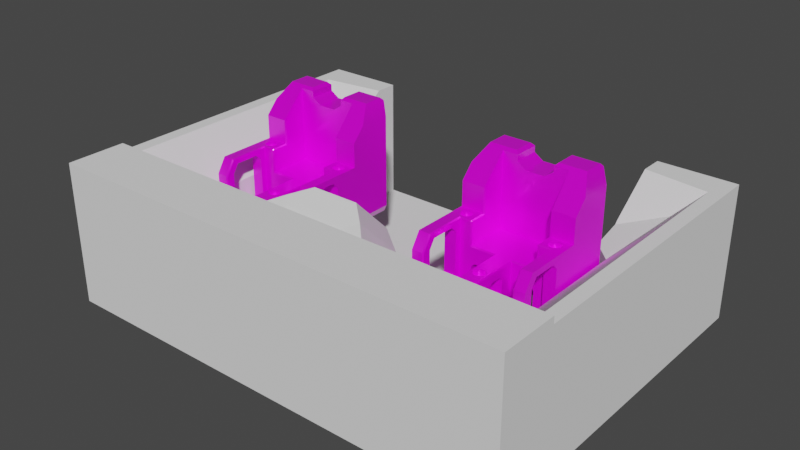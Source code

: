 # Source: Kabine.blend  (saved by Blender 3.5.10; exported with 4.5.12 LTS)
import bpy
from mathutils import Matrix  # noqa: F401  (used for matrix-valued properties, if any)

bpy.ops.wm.read_factory_settings(use_empty=True)
scene = bpy.context.scene
scene.name = 'Scene'

# ---- collections
col_collection = bpy.data.collections.new('Collection'); scene.collection.children.link(col_collection)

# ---- images (referenced by path relative to the original .blend; pixels are not part of the script)
import os
ASSET_DIR = os.environ.get("B2B_ASSET_DIR", "")  # directory of the original .blend (textures are referenced by path, not embedded)
HERE = os.path.dirname(os.path.abspath(__file__))  # packed textures are extracted next to this script under _unpacked/

def load_image(name, relpath, width, height, colorspace="sRGB"):
    """Load a texture the original file referenced (path relative to the .blend, or extracted next to this script)."""
    p = next((c for c in (os.path.join(HERE, relpath), os.path.join(ASSET_DIR, relpath)) if relpath and os.path.exists(c)), "")
    if p:
        img = bpy.data.images.load(p, check_existing=True)
        img.name = name
    else:  # same state as the original file: an image datablock whose file is absent (Cycles renders it pink)
        img = bpy.data.images.new(name, width, height)
        img.source = "FILE"
        img.filepath = "//" + (relpath or name)
    img.colorspace_settings.name = colorspace
    return img
img_rubber_tyre_basecolor_png = load_image('Rubber_Tyre_basecolor.png', 'Rubber_Tyre_basecolor.png', 1024, 1024, 'sRGB')
img_rubber_tyre_metallic_png = load_image('Rubber_Tyre_metallic.png', 'Rubber_Tyre_metallic.png', 1024, 1024, 'Non-Color')
img_rubber_tyre_roughness_png = load_image('Rubber_Tyre_roughness.png', 'Rubber_Tyre_roughness.png', 1024, 1024, 'Non-Color')
img_rubber_tyre_normal_png = load_image('Rubber_Tyre_normal.png', 'Rubber_Tyre_normal.png', 1024, 1024, 'Linear CIE-XYZ D65')

# ---- materials (node trees are filled in below, after node groups)
mat_rubber_tyre = bpy.data.materials.new('Rubber Tyre')
mat_rubber_tyre.use_transparent_shadow = False

# ---- node groups
ng_auto_smooth = bpy.data.node_groups.new('Auto Smooth', 'GeometryNodeTree')
_s = ng_auto_smooth.interface.new_socket(name='Geometry', in_out='OUTPUT', socket_type='NodeSocketGeometry')
_s = ng_auto_smooth.interface.new_socket(name='Geometry', in_out='INPUT', socket_type='NodeSocketGeometry')
_s = ng_auto_smooth.interface.new_socket(name='Angle', in_out='INPUT', socket_type='NodeSocketFloat')
_s.subtype = 'ANGLE'
_s.min_value = 0.0
_s.max_value = 3.142
ng_auto_smooth.is_modifier = True
_N = ng_auto_smooth.nodes; _L = ng_auto_smooth.links
n0 = _N.new('NodeGroupOutput'); n0.name = 'Group Output'; n0.location = (480, -100)
n1 = _N.new('NodeGroupInput'); n1.name = 'Group Input'; n1.location = (-420, -300)
n2 = _N.new('NodeGroupInput'); n2.name = 'Group Input.001'; n2.location = (-60, -100)
n3 = _N.new('GeometryNodeSetShadeSmooth'); n3.name = 'Set Shade Smooth'; n3.location = (120, -100)
n3.domain = 'EDGE'
n4 = _N.new('GeometryNodeSetShadeSmooth'); n4.name = 'Set Shade Smooth.001'; n4.location = (300, -100)
n5 = _N.new('GeometryNodeInputMeshEdgeAngle'); n5.name = 'Edge Angle'; n5.location = (-420, -220)
n6 = _N.new('GeometryNodeInputEdgeSmooth'); n6.name = 'Is Edge Smooth'; n6.location = (-60, -160)
n7 = _N.new('GeometryNodeInputShadeSmooth'); n7.name = 'Is Face Smooth'; n7.location = (-240, -340)
n8 = _N.new('FunctionNodeBooleanMath'); n8.name = 'Boolean Math'; n8.location = (-60, -220)
n9 = _N.new('FunctionNodeCompare'); n9.name = 'Compare'; n9.location = (-240, -180)
n9.operation = 'LESS_EQUAL'
_L.new(n5.outputs[0], n9.inputs[0])
_L.new(n4.outputs[0], n0.inputs[0])
_L.new(n1.outputs[1], n9.inputs[1])
_L.new(n9.outputs[0], n8.inputs[0])
_L.new(n7.outputs[0], n8.inputs[1])
_L.new(n2.outputs[0], n3.inputs[0])
_L.new(n6.outputs[0], n3.inputs[1])
_L.new(n3.outputs[0], n4.inputs[0])
_L.new(n8.outputs[0], n3.inputs[2])
n0.is_active_output = True

# ---- material node trees
mat_rubber_tyre.use_nodes = True; mat_rubber_tyre.node_tree.nodes.clear()
_N = mat_rubber_tyre.node_tree.nodes; _L = mat_rubber_tyre.node_tree.links
n0 = _N.new('ShaderNodeBsdfPrincipled'); n0.name = 'Principled BSDF'; n0.location = (130, 300)
n0.width = 140
n0.hide = True
n0.distribution = 'GGX'
n0.subsurface_method = 'RANDOM_WALK_SKIN'
n0.inputs[3].default_value = 1.45
n0.inputs[27].default_value = (0.0, 0.0, 0.0, 1.0)
n0.inputs[28].default_value = 1.0
n1 = _N.new('ShaderNodeOutputMaterial'); n1.name = 'Material Output'; n1.location = (300, 300)
n1.hide = True
n2 = _N.new('ShaderNodeTexCoord'); n2.name = 'Texture Coordinate'; n2.location = (-1190, 300)
n2.label = 'pro3'
n2.hide = True
n3 = _N.new('ShaderNodeMapping'); n3.name = 'Mapping'; n3.location = (-1018, 300)
n3.label = 'Mapping'
n3.hide = True
n3.vector_type = 'TEXTURE'
n3.inputs[3].default_value = (0.4458, 0.4458, 0.4458)
n4 = _N.new('ShaderNodeTexImage'); n4.name = 'Base Color'; n4.location = (-846, 300)
n4.label = 'Base Color'
n4.hide = True
n4.image = img_rubber_tyre_basecolor_png
n4.projection = 'BOX'
n4.projection_blend = 0.1
n5 = _N.new('NodeReroute'); n5.name = 'Base Color Out'; n5.location = (104, 290)
n5.hide = True
n6 = _N.new('NodeReroute'); n6.name = 'Base Color Reroute In'; n6.location = (-862, 290)
n6.hide = True
n6.socket_idname = 'NodeSocketVector'
n7 = _N.new('ShaderNodeTexImage'); n7.name = 'Metallic'; n7.location = (-846, 268)
n7.label = 'Metallic'
n7.hide = True
n7.image = img_rubber_tyre_metallic_png
n7.projection = 'BOX'
n7.projection_blend = 0.1
n8 = _N.new('NodeReroute'); n8.name = 'Metallic Out'; n8.location = (104, 258)
n8.hide = True
n9 = _N.new('NodeReroute'); n9.name = 'Metallic Reroute In'; n9.location = (-862, 258)
n9.hide = True
n9.socket_idname = 'NodeSocketVector'
n10 = _N.new('ShaderNodeTexImage'); n10.name = 'Roughness'; n10.location = (-846, 236)
n10.label = 'Roughness'
n10.hide = True
n10.image = img_rubber_tyre_roughness_png
n10.projection = 'BOX'
n10.projection_blend = 0.1
n11 = _N.new('NodeReroute'); n11.name = 'Roughness Out'; n11.location = (104, 226)
n11.hide = True
n12 = _N.new('NodeReroute'); n12.name = 'Roughness Reroute In'; n12.location = (-862, 226)
n12.hide = True
n12.socket_idname = 'NodeSocketVector'
n13 = _N.new('ShaderNodeTexImage'); n13.name = 'Normal'; n13.location = (-846, 204)
n13.label = 'Normal'
n13.hide = True
n13.image = img_rubber_tyre_normal_png
n13.projection = 'BOX'
n13.projection_blend = 0.1
n14 = _N.new('NodeReroute'); n14.name = 'Normal Out'; n14.location = (104, 194)
n14.hide = True
n14.socket_idname = 'NodeSocketVector'
n15 = _N.new('NodeReroute'); n15.name = 'Normal Reroute In'; n15.location = (-862, 194)
n15.hide = True
n15.socket_idname = 'NodeSocketVector'
n16 = _N.new('ShaderNodeMixRGB'); n16.name = 'Base Color Mix'; n16.location = (-574, 300)
n16.label = 'Mix'
n16.hide = True
n16.inputs[0].default_value = 0.0
n16.inputs[2].default_value = (1.0, 1.0, 1.0, 1.0)
n17 = _N.new('ShaderNodeMixRGB'); n17.name = 'Metallic Value'; n17.location = (-574, 268)
n17.label = 'Value'
n17.hide = True
n17.blend_type = 'VALUE'
n17.inputs[0].default_value = 0.0
n17.inputs[2].default_value = (0.0, 0.0, 0.0, 1.0)
n18 = _N.new('ShaderNodeMixRGB'); n18.name = 'Roughness Value'; n18.location = (-574, 236)
n18.label = 'Value'
n18.hide = True
n18.blend_type = 'VALUE'
n18.inputs[0].default_value = 0.0
n18.inputs[2].default_value = (0.0, 0.0, 0.0, 1.0)
n19 = _N.new('ShaderNodeInvert'); n19.name = 'Roughness Invert'; n19.location = (-60, 236)
n19.label = 'Invert'
n19.hide = True
n20 = _N.new('ShaderNodeSeparateXYZ'); n20.name = 'Normal Separate XYZ'; n20.location = (-574, 204)
n20.label = 'Separate XYZ'
n20.hide = True
n21 = _N.new('ShaderNodeInvert'); n21.name = 'Normal Invert X'; n21.location = (-402, 236)
n21.label = 'Invert X'
n21.hide = True
n21.inputs[0].default_value = 0.5
n22 = _N.new('ShaderNodeInvert'); n22.name = 'Normal Invert Y'; n22.location = (-402, 204)
n22.label = 'Invert Y'
n22.hide = True
n22.inputs[0].default_value = 0.5
n23 = _N.new('ShaderNodeInvert'); n23.name = 'Normal Invert Z'; n23.location = (-402, 172)
n23.label = 'Invert Z'
n23.hide = True
n23.inputs[0].default_value = 0.0
n24 = _N.new('ShaderNodeCombineXYZ'); n24.name = 'Normal Join XYZ'; n24.location = (-230, 204)
n24.label = 'Join XYZ'
n24.hide = True
n25 = _N.new('ShaderNodeBump'); n25.name = 'Normal Bump'; n25.location = (-58, 204)
n25.label = 'Bump'
n25.hide = True
n25.inputs[0].default_value = 50.0
n25.inputs[2].default_value = 1.0
_L.new(n0.outputs[0], n1.inputs[0])
_L.new(n2.outputs[3], n3.inputs[0])
_L.new(n5.outputs[0], n0.inputs[0])
_L.new(n3.outputs[0], n6.inputs[0])
_L.new(n6.outputs[0], n4.inputs[0])
_L.new(n8.outputs[0], n0.inputs[1])
_L.new(n6.outputs[0], n9.inputs[0])
_L.new(n9.outputs[0], n7.inputs[0])
_L.new(n11.outputs[0], n0.inputs[2])
_L.new(n9.outputs[0], n12.inputs[0])
_L.new(n12.outputs[0], n10.inputs[0])
_L.new(n14.outputs[0], n0.inputs[5])
_L.new(n12.outputs[0], n15.inputs[0])
_L.new(n15.outputs[0], n13.inputs[0])
_L.new(n16.outputs[0], n5.inputs[0])
_L.new(n17.outputs[0], n8.inputs[0])
_L.new(n18.outputs[0], n11.inputs[0])
_L.new(n18.outputs[0], n19.inputs[1])
_L.new(n19.outputs[0], n0.inputs[13])
_L.new(n20.outputs[0], n21.inputs[1])
_L.new(n20.outputs[1], n22.inputs[1])
_L.new(n20.outputs[2], n23.inputs[1])
_L.new(n21.outputs[0], n24.inputs[0])
_L.new(n22.outputs[0], n24.inputs[1])
_L.new(n23.outputs[0], n24.inputs[2])
_L.new(n24.outputs[0], n25.inputs[3])
_L.new(n25.outputs[0], n14.inputs[0])
_L.new(n4.outputs[0], n16.inputs[1])
_L.new(n7.outputs[0], n17.inputs[1])
_L.new(n10.outputs[0], n18.inputs[1])
_L.new(n13.outputs[0], n20.inputs[0])
n1.is_active_output = True

# ---- world
world_world = bpy.data.worlds.new('World'); scene.world = world_world
world_world.use_nodes = True; world_world.node_tree.nodes.clear()
_N = world_world.node_tree.nodes; _L = world_world.node_tree.links
n0 = _N.new('ShaderNodeOutputWorld'); n0.name = 'World Output'; n0.location = (300, 300)
n1 = _N.new('ShaderNodeBackground'); n1.name = 'Background'; n1.location = (10, 300)
n1.inputs[0].default_value = (0.05088, 0.05088, 0.05088, 1.0)
_L.new(n1.outputs[0], n0.inputs[0])
n0.is_active_output = True
world_world.color = (0.05088, 0.05088, 0.05088)
world_world.use_sun_shadow = False
world_world.sun_shadow_jitter_overblur = 0.0

# ---- meshes
me_cube = bpy.data.meshes.new('Cube')
me_cube.from_pydata([(-1.0, -1.0, -1.0), (-1.0, -1.0, 1.0), (-1.0, 1.0, -1.0), (-1.0, 1.0, 1.0), (1.0, -1.0, -1.0), (1.0, -1.0, 1.0), (1.0, 1.0, -1.0), (1.0, 1.0, 1.0)], [], [(0, 1, 3, 2), (2, 3, 7, 6), (6, 7, 5, 4), (4, 5, 1, 0), (2, 6, 4, 0), (7, 3, 1, 5)])
_uv = me_cube.uv_layers.new(name='UVMap')
_uv.uv.foreach_set('vector', [0.375, 0.0, 0.625, 0.0, 0.625, 0.25, 0.375, 0.25, 0.375, 0.25, 0.625, 0.25, 0.625, 0.5, 0.375, 0.5, 0.375, 0.5, 0.625, 0.5, 0.625, 0.75, 0.375, 0.75, 0.375, 0.75, 0.625, 0.75, 0.625, 1.0, 0.375, 1.0, 0.125, 0.5, 0.375, 0.5, 0.375, 0.75, 0.125, 0.75, 0.625, 0.5, 0.875, 0.5, 0.875, 0.75, 0.625, 0.75])
me_cube.update()
me_cube_008 = bpy.data.meshes.new('Cube.008')
me_cube_008.from_pydata([(-0.1, -0.7, -0.395), (-0.09808, -0.7195, -0.395), (-0.09239, -0.7383, -0.395), (-0.08315, -0.7556, -0.395), (-0.07071, -0.7707, -0.395), (-0.05556, -0.7831, -0.395), (-0.03827, -0.7924, -0.395), (-0.01951, -0.7981, -0.395), (0.0, -0.8, -0.395), (0.0, -0.6, -0.395), (-0.01951, -0.6019, -0.395), (-0.03827, -0.6076, -0.395), (-0.05556, -0.6169, -0.395), (-0.07071, -0.6293, -0.395), (-0.08315, -0.6444, -0.395), (-0.09239, -0.6617, -0.395), (-0.09808, -0.6805, -0.395), (-0.75, 0.1, 0.005), (-0.7695, 0.09808, 0.005), (-0.7883, 0.09239, 0.005), (-0.8056, 0.08315, 0.005), (-0.8207, 0.07071, 0.005), (-0.8331, 0.05556, 0.005), (-0.8424, 0.03827, 0.005), (-0.8481, 0.01951, 0.005), (-0.85, 0.0, 0.005), (-0.8481, -0.01951, 0.005), (-0.8424, -0.03827, 0.005), (-0.8331, -0.05556, 0.005), (-0.8207, -0.07071, 0.005), (-0.8056, -0.08315, 0.005), (-0.7883, -0.09239, 0.005), (-0.7695, -0.09808, 0.005), (-0.75, -0.1, 0.005), (-0.7305, -0.09808, 0.005), (-0.7117, -0.09239, 0.005), (-0.6944, -0.08315, 0.005), (-0.6793, -0.07071, 0.005), (-0.6669, -0.05556, 0.005), (-0.6576, -0.03827, 0.005), (-0.6519, -0.01951, 0.005), (-0.65, 0.0, 0.005), (-0.6519, 0.01951, 0.005), (-0.6576, 0.03827, 0.005), (-0.6669, 0.05556, 0.005), (-0.6793, 0.07071, 0.005), (-0.6944, 0.08315, 0.005), (-0.7117, 0.09239, 0.005), (-0.7305, 0.09808, 0.005), (-0.55, 0.5636, -0.3), (-0.8045, 0.6071, 1.0), (-0.825, 1.0, -1.0), (-0.825, -0.8167, -1.0), (-0.3, 1.0, 0.85), (-0.3, 0.5636, 0.85), (-0.15, 1.0, 0.75), (-0.15, 0.5636, 0.75), (-0.3031, 0.5636, 0.9531), (-0.35, 0.6071, 1.0), (-0.3, 1.0, 0.95), (-0.35, 0.95, 1.0), (-0.8045, 0.95, 1.0), (-0.75, -0.15, -1.0), (-0.15, -0.15, -1.0), (-0.95, 0.3595, 0.7333), (-0.95, 0.15, 0.5077), (-0.95, 0.15, 0.1), (-0.95, -0.9278, -0.8333), (-0.95, -0.8455, 0.1), (-0.95, -1.0, -0.1429), (-0.95, -1.0, -0.725), (-0.6519, 0.01951, 0.1), (-0.6669, 0.05556, 0.1), (-0.65, 0.0, 0.1), (-0.75, 0.1, 0.1), (-0.7695, 0.09808, 0.1), (-0.8481, -0.01951, 0.1), (-0.6793, -0.07071, 0.1), (-0.7117, 0.09239, 0.1), (-0.8056, 0.08315, 0.1), (-0.8331, -0.05556, 0.1), (-0.6669, -0.05556, 0.1), (-0.6793, 0.07071, 0.1), (-0.6944, 0.08315, 0.1), (-0.8207, 0.07071, 0.1), (-0.7305, -0.09808, 0.1), (-0.75, -0.1, 0.1), (-0.7883, -0.09239, 0.1), (-0.6944, -0.08315, 0.1), (-0.8056, -0.08315, 0.1), (-0.85, 0.0, 0.1), (-0.8331, 0.05556, 0.1), (-0.6576, 0.03827, 0.1), (-0.6576, -0.03827, 0.1), (-0.7117, -0.09239, 0.1), (-0.7883, 0.09239, 0.1), (-0.6519, -0.01951, 0.1), (-0.7305, 0.09808, 0.1), (-0.8424, -0.03827, 0.1), (-0.8481, 0.01951, 0.1), (-0.8207, -0.07071, 0.1), (-0.7695, -0.09808, 0.1), (-0.8424, 0.03827, 0.1), (0.0, -0.6, -0.3), (-0.01951, -0.6019, -0.3), (-0.03827, -0.6076, -0.3), (-0.05556, -0.6169, -0.3), (-0.07071, -0.6293, -0.3), (-0.08315, -0.6444, -0.3), (-0.09239, -0.6617, -0.3), (-0.09808, -0.6805, -0.3), (0.0, -0.8, -0.3), (-0.01951, -0.7981, -0.3), (-0.03827, -0.7924, -0.3), (-0.05556, -0.7831, -0.3), (-0.08315, -0.7556, -0.3), (-0.07071, -0.7707, -0.3), (-0.09239, -0.7383, -0.3), (-0.09808, -0.7195, -0.3), (-0.1, -0.7, -0.3), (-0.95, -0.35, 6.068e-05), (-0.75, -0.35, 6.068e-05), (-0.95, -0.25, -0.09994), (-0.75, -0.25, -0.09994), (-0.95, -0.75, 6.059e-05), (-0.75, -0.75, 6.059e-05), (-0.95, -0.85, -0.1499), (-0.75, -0.85, -0.1499), (-0.95, -0.25, -0.7999), (-0.75, -0.25, -0.7999), (-0.95, -0.85, -0.6999), (-0.75, -0.85, -0.6999), (-0.9, -0.7, -0.8999), (-0.75, -0.7, -0.8999), (-0.95, -0.2834, -0.8333), (-0.75, -0.35, -0.8999), (-0.9, -0.35, -0.8999), (-0.95, -0.75, -0.8333), (-0.8333, 1.0, -0.9889), (-0.95, 0.9125, -0.8333), (-0.8318, 1.0, 0.95), (-0.95, 0.9125, 0.7333), (-0.12, -1.0, -0.725), (-0.6, 1.0, -1.0), (-0.6, -0.15, -1.0), (-0.3, 1.0, -0.64), (-0.3, -0.15, -0.64), (-0.36, 1.0, -0.58), (-0.36, -0.15, -0.58), (-0.54, 1.0, -0.94), (-0.54, -0.15, -0.94), (-0.48, 1.0, -0.58), (-0.48, -0.15, -0.58), (-0.27, -0.15, -1.0), (-0.54, 1.0, -0.64), (-0.54, -0.15, -0.64), (-0.3, 1.0, -0.94), (-0.3, -0.15, -0.94), (-0.27, 1.0, -1.0), (-0.15, -0.6, -0.46), (-0.15, -0.66, -0.52), (-0.15, -0.42, -0.46), (-0.15, -0.36, -0.52), (-0.15, -0.66, -0.76), (-0.15, -0.36, -0.76), (-0.15, -0.6, -0.82), (-0.15, -0.42, -0.82), (0.1, -0.7, -0.395), (0.09808, -0.7195, -0.395), (0.09239, -0.7383, -0.395), (0.08315, -0.7556, -0.395), (0.07071, -0.7707, -0.395), (0.05556, -0.7831, -0.395), (0.03827, -0.7924, -0.395), (0.01951, -0.7981, -0.395), (0.01951, -0.6019, -0.395), (0.03827, -0.6076, -0.395), (0.05556, -0.6169, -0.395), (0.07071, -0.6293, -0.395), (0.08315, -0.6444, -0.395), (0.09239, -0.6617, -0.395), (0.09808, -0.6805, -0.395), (0.75, 0.1, 0.005), (0.7695, 0.09808, 0.005), (0.7883, 0.09239, 0.005), (0.8056, 0.08315, 0.005), (0.8207, 0.07071, 0.005), (0.8331, 0.05556, 0.005), (0.8424, 0.03827, 0.005), (0.8481, 0.01951, 0.005), (0.85, 0.0, 0.005), (0.8481, -0.01951, 0.005), (0.8424, -0.03827, 0.005), (0.8331, -0.05556, 0.005), (0.8207, -0.07071, 0.005), (0.8056, -0.08315, 0.005), (0.7883, -0.09239, 0.005), (0.7695, -0.09808, 0.005), (0.75, -0.1, 0.005), (0.7305, -0.09808, 0.005), (0.7117, -0.09239, 0.005), (0.6944, -0.08315, 0.005), (0.6793, -0.07071, 0.005), (0.6669, -0.05556, 0.005), (0.6576, -0.03827, 0.005), (0.6519, -0.01951, 0.005), (0.65, 0.0, 0.005), (0.6519, 0.01951, 0.005), (0.6576, 0.03827, 0.005), (0.6669, 0.05556, 0.005), (0.6793, 0.07071, 0.005), (0.6944, 0.08315, 0.005), (0.7117, 0.09239, 0.005), (0.7305, 0.09808, 0.005), (0.55, 0.5636, -0.3), (0.8045, 0.6071, 1.0), (0.825, 1.0, -1.0), (0.825, -0.8167, -1.0), (0.3, 1.0, 0.85), (0.3, 0.5636, 0.85), (0.15, 1.0, 0.75), (0.15, 0.5636, 0.75), (0.35, 0.6071, 1.0), (0.3031, 0.5636, 0.9531), (0.3, 1.0, 0.95), (0.35, 0.95, 1.0), (0.8045, 0.95, 1.0), (0.75, -0.15, -1.0), (0.15, -0.15, -1.0), (0.95, 0.3595, 0.7333), (0.95, 0.15, 0.5077), (0.95, 0.15, 0.1), (0.95, -0.9278, -0.8333), (0.95, -0.8455, 0.1), (0.95, -1.0, -0.1429), (0.95, -1.0, -0.725), (0.6519, 0.01951, 0.1), (0.6669, 0.05556, 0.1), (0.65, 0.0, 0.1), (0.75, 0.1, 0.1), (0.7695, 0.09808, 0.1), (0.8481, -0.01951, 0.1), (0.6793, -0.07071, 0.1), (0.7117, 0.09239, 0.1), (0.8056, 0.08315, 0.1), (0.8331, -0.05556, 0.1), (0.6669, -0.05556, 0.1), (0.6793, 0.07071, 0.1), (0.6944, 0.08315, 0.1), (0.8207, 0.07071, 0.1), (0.7305, -0.09808, 0.1), (0.75, -0.1, 0.1), (0.7883, -0.09239, 0.1), (0.6944, -0.08315, 0.1), (0.8056, -0.08315, 0.1), (0.85, 0.0, 0.1), (0.8331, 0.05556, 0.1), (0.6576, 0.03827, 0.1), (0.6576, -0.03827, 0.1), (0.7117, -0.09239, 0.1), (0.7883, 0.09239, 0.1), (0.6519, -0.01951, 0.1), (0.7305, 0.09808, 0.1), (0.8424, -0.03827, 0.1), (0.8481, 0.01951, 0.1), (0.8207, -0.07071, 0.1), (0.7695, -0.09808, 0.1), (0.8424, 0.03827, 0.1), (0.01951, -0.6019, -0.3), (0.03827, -0.6076, -0.3), (0.05556, -0.6169, -0.3), (0.07071, -0.6293, -0.3), (0.08315, -0.6444, -0.3), (0.09239, -0.6617, -0.3), (0.09808, -0.6805, -0.3), (0.01951, -0.7981, -0.3), (0.03827, -0.7924, -0.3), (0.05556, -0.7831, -0.3), (0.08315, -0.7556, -0.3), (0.07071, -0.7707, -0.3), (0.09239, -0.7383, -0.3), (0.09808, -0.7195, -0.3), (0.1, -0.7, -0.3), (0.95, -0.35, 6.068e-05), (0.75, -0.35, 6.068e-05), (0.95, -0.25, -0.09994), (0.75, -0.25, -0.09994), (0.95, -0.75, 6.059e-05), (0.75, -0.75, 6.059e-05), (0.95, -0.85, -0.1499), (0.75, -0.85, -0.1499), (0.95, -0.25, -0.7999), (0.75, -0.25, -0.7999), (0.95, -0.85, -0.6999), (0.75, -0.85, -0.6999), (0.9, -0.7, -0.8999), (0.75, -0.7, -0.8999), (0.95, -0.2834, -0.8333), (0.75, -0.35, -0.8999), (0.9, -0.35, -0.8999), (0.95, -0.75, -0.8333), (0.8333, 1.0, -0.9889), (0.95, 0.9125, -0.8333), (0.8318, 1.0, 0.95), (0.95, 0.9125, 0.7333), (0.12, -1.0, -0.725), (0.6, 1.0, -1.0), (0.6, -0.15, -1.0), (0.3, 1.0, -0.64), (0.3, -0.15, -0.64), (0.36, 1.0, -0.58), (0.36, -0.15, -0.58), (0.54, 1.0, -0.94), (0.54, -0.15, -0.94), (0.48, 1.0, -0.58), (0.48, -0.15, -0.58), (0.27, -0.15, -1.0), (0.54, 1.0, -0.64), (0.54, -0.15, -0.64), (0.3, 1.0, -0.94), (0.3, -0.15, -0.94), (0.27, 1.0, -1.0), (0.15, -0.6, -0.46), (0.15, -0.66, -0.52), (0.15, -0.42, -0.46), (0.15, -0.36, -0.52), (0.15, -0.66, -0.76), (0.15, -0.36, -0.76), (0.15, -0.6, -0.82), (0.15, -0.42, -0.82), (-0.55, 0.1693, 0.08074), (-0.5701, 0.15, 0.1), (-0.55, 0.1693, 0.5001), (-0.57, 0.15, 0.5077), (-0.5693, -0.15, -0.3193), (-0.55, -0.1307, -0.3), (-0.7693, -0.1336, 0.1), (-0.75, -0.15, 0.08074), (-0.1307, -0.1307, -0.3), (-0.15, -0.15, -0.3193), (-0.55, -0.1307, 0.08074), (-0.5702, -0.1337, 0.1), (-0.5693, -0.15, 0.08074), (-0.7693, -0.8455, 0.1), (-0.75, -0.8349, 0.08074), (-0.7693, -1.0, -0.1429), (-0.75, -0.98, -0.1474), (-0.75, -0.7944, -1.0), (-0.7693, -0.8167, -1.0), (-0.75, -0.98, -0.7217), (-0.7693, -1.0, -0.725), (-0.55, 0.5634, 0.9529), (-0.55, 0.5634, 0.8885), (-0.1307, -0.962, -0.3), (-0.15, -0.97, -0.3193), (-0.112, -0.9807, -0.3), (-0.12, -1.0, -0.3193), (0.0, -1.0, -0.3193), (0.0, -0.9807, -0.3), (0.55, 0.1693, 0.08074), (0.5701, 0.15, 0.1), (0.55, 0.1693, 0.5001), (0.57, 0.15, 0.5077), (0.55, -0.1307, -0.3), (0.5693, -0.15, -0.3193), (0.75, -0.15, 0.08074), (0.7693, -0.1336, 0.1), (0.1387, -0.1307, -0.3), (0.15, -0.15, -0.3193), (0.55, -0.1307, 0.08074), (0.5693, -0.15, 0.08074), (0.5702, -0.1337, 0.1), (0.75, -0.8349, 0.08074), (0.7693, -0.8455, 0.1), (0.75, -0.98, -0.1474), (0.7693, -1.0, -0.1429), (0.7693, -0.8167, -1.0), (0.75, -0.7944, -1.0), (0.7693, -1.0, -0.725), (0.75, -0.98, -0.7217), (0.55, 0.5634, 0.8885), (0.55, 0.5634, 0.9529), (0.15, -0.97, -0.3193), (0.139, -0.9482, -0.3), (0.1067, -0.9807, -0.3), (0.12, -1.0, -0.3193), (-0.1316, -0.8167, -1.0), (-0.15, -0.7945, -1.0), (-0.15, -0.97, -0.7368), (-0.1316, -0.9884, -0.7424), (0.15, -0.7945, -1.0), (0.1316, -0.8167, -1.0), (0.1316, -0.9884, -0.7424), (0.15, -0.97, -0.7368)], [], [(63, 339, 334, 342, 337, 62, 144, 150, 155, 152, 148, 146, 157, 153), (383, 277, 276, 275, 111, 358, 384), (164, 327, 325, 162), (17, 18, 19, 20, 21, 22, 23, 24, 25, 26, 27, 28, 29, 30, 31, 32, 33, 34, 35, 36, 37, 38, 39, 40, 41, 42, 43, 44, 45, 46, 47, 48), (57, 58, 50, 64, 65, 333, 351), (166, 329, 327, 164), (228, 316, 320, 309, 311, 315, 318, 313, 307, 227, 365, 370, 364, 368), (52, 67, 137, 132, 136, 134, 139, 138, 51), (54, 53, 59, 57), (56, 55, 53, 54), (58, 60, 61, 50), (57, 59, 60, 58), (140, 61, 60, 59), (103, 268, 269, 270, 271, 272, 273, 274, 282, 281, 280, 278, 279, 277, 383, 367, 363, 214, 49, 335, 338, 353, 355, 358, 111, 112, 113, 114, 116, 115, 117, 118, 119, 110, 109, 108, 107, 106, 105, 104), (69, 70, 350, 345), (345, 343, 68, 69), (339, 63, 164, 162, 161, 159, 160, 354), (49, 214, 380, 381, 223, 219, 221, 56, 54, 57, 351, 352), (143, 144, 62, 347, 348, 52, 51), (49, 352, 332, 330, 340, 335), (73, 41, 40, 96), (81, 38, 37, 77), (93, 39, 38, 81), (90, 25, 24, 99), (92, 43, 42, 71), (71, 42, 41, 73), (82, 45, 44, 72), (86, 33, 32, 101), (102, 23, 22, 91), (85, 34, 33, 86), (97, 48, 47, 78), (83, 46, 45, 82), (87, 31, 30, 89), (78, 47, 46, 83), (77, 37, 36, 88), (84, 21, 20, 79), (99, 24, 23, 102), (95, 19, 18, 75), (88, 36, 35, 94), (89, 30, 29, 100), (80, 28, 27, 98), (74, 17, 48, 97), (72, 44, 43, 92), (76, 26, 25, 90), (96, 40, 39, 93), (101, 32, 31, 87), (75, 18, 17, 74), (98, 27, 26, 76), (79, 20, 19, 95), (94, 35, 34, 85), (91, 22, 21, 84), (100, 29, 28, 80), (111, 8, 7, 112), (105, 11, 10, 104), (104, 10, 9, 103), (107, 13, 12, 106), (113, 6, 5, 114), (110, 16, 15, 109), (108, 14, 13, 107), (109, 15, 14, 108), (116, 4, 3, 115), (117, 2, 1, 118), (112, 7, 6, 113), (119, 0, 16, 110), (106, 12, 11, 105), (118, 1, 0, 119), (115, 3, 2, 117), (114, 5, 4, 116), (132, 133, 135, 136), (120, 121, 125, 124), (136, 135, 129, 128, 134), (122, 123, 121, 120), (128, 129, 123, 122), (130, 131, 133, 132, 137), (126, 127, 131, 130), (124, 125, 127, 126), (62, 337, 123, 129, 135, 133, 131, 349, 347), (141, 139, 134, 128, 122, 120, 124, 126, 130, 137, 67, 70, 69, 68, 66, 65, 64), (138, 139, 141, 140), (50, 61, 140, 141, 64), (386, 391, 392, 305, 142, 389), (152, 151, 147, 148), (348, 350, 70, 67, 52), (144, 143, 149, 150), (146, 145, 156, 157), (157, 156, 158, 153), (150, 149, 154, 155), (155, 154, 151, 152), (148, 147, 145, 146), (385, 357, 356, 142, 305), (382, 393, 390, 228, 327, 329, 328, 326, 323), (161, 324, 322, 159), (182, 213, 212, 211, 210, 209, 208, 207, 206, 205, 204, 203, 202, 201, 200, 199, 198, 197, 196, 195, 194, 193, 192, 191, 190, 189, 188, 187, 186, 185, 184, 183), (223, 381, 362, 230, 229, 215, 222), (217, 216, 301, 302, 297, 299, 295, 300, 232), (219, 223, 224, 218), (221, 219, 218, 220), (222, 215, 226, 225), (223, 222, 225, 224), (303, 224, 225, 226), (259, 253, 242, 246, 371, 366, 373, 233, 231, 263, 245, 265, 254, 252, 266, 251, 250), (234, 375, 378, 235), (375, 234, 233, 373), (379, 374, 372, 365, 286, 284, 288, 290, 294), (306, 216, 217, 376, 377, 227, 307), (214, 363, 369, 359, 361, 380), (238, 261, 205, 206), (246, 242, 202, 203), (258, 246, 203, 204), (255, 264, 189, 190), (257, 236, 207, 208), (236, 238, 206, 207), (247, 237, 209, 210), (251, 266, 197, 198), (267, 256, 187, 188), (250, 251, 198, 199), (262, 243, 212, 213), (248, 247, 210, 211), (252, 254, 195, 196), (243, 248, 211, 212), (242, 253, 201, 202), (249, 244, 185, 186), (264, 267, 188, 189), (260, 240, 183, 184), (253, 259, 200, 201), (254, 265, 194, 195), (245, 263, 192, 193), (239, 262, 213, 182), (237, 257, 208, 209), (241, 255, 190, 191), (261, 258, 204, 205), (266, 252, 196, 197), (240, 239, 182, 183), (263, 241, 191, 192), (244, 260, 184, 185), (259, 250, 199, 200), (256, 249, 186, 187), (265, 245, 193, 194), (111, 275, 174, 8), (269, 268, 175, 176), (268, 103, 9, 175), (271, 270, 177, 178), (276, 277, 172, 173), (274, 273, 180, 181), (272, 271, 178, 179), (273, 272, 179, 180), (279, 278, 170, 171), (280, 281, 168, 169), (275, 276, 173, 174), (282, 274, 181, 167), (270, 269, 176, 177), (281, 282, 167, 168), (278, 280, 169, 170), (277, 279, 171, 172), (295, 299, 298, 296), (283, 287, 288, 284), (299, 297, 291, 292, 298), (285, 283, 284, 286), (291, 285, 286, 292), (293, 300, 295, 296, 294), (289, 293, 294, 290), (287, 289, 290, 288), (368, 382, 323, 322, 324, 325, 327, 228), (304, 229, 230, 231, 233, 234, 235, 232, 300, 293, 289, 287, 283, 285, 291, 297, 302), (301, 303, 304, 302), (216, 306, 312, 317, 314, 310, 308, 319, 321, 158, 156, 145, 147, 151, 154, 149, 143, 51, 138, 140, 59, 53, 55, 220, 218, 224, 303, 301), (165, 328, 329, 166), (159, 322, 323, 160), (382, 385, 305, 392, 393), (315, 311, 310, 314), (376, 217, 232, 235, 378), (307, 313, 312, 306), (309, 320, 319, 308), (320, 316, 321, 319), (313, 318, 317, 312), (318, 315, 314, 317), (311, 309, 308, 310), (163, 326, 328, 165), (56, 221, 220, 55), (354, 160, 163, 165, 166, 164, 63, 387, 388), (349, 131, 127, 125, 121, 123, 337, 344, 346), (162, 325, 324, 161), (354, 388, 389, 142, 356), (160, 323, 326, 163), (167, 181, 180, 179, 178, 177, 176, 175, 9, 10, 11, 12, 13, 14, 15, 16, 0, 1, 2, 3, 4, 5, 6, 7, 8, 174, 173, 172, 171, 170, 169, 168), (231, 360, 371, 246, 258, 261, 238, 236, 257, 237, 247, 248, 243, 262, 239, 240, 260, 244, 249, 256, 267, 264, 255, 241, 263), (227, 377, 379, 294, 296, 298, 292, 286, 365), (226, 215, 229, 304, 303), (87, 89, 100, 80, 98, 76, 90, 66, 68, 343, 336, 341, 81, 77, 88, 94, 85, 86, 101), (65, 66, 331, 333), (230, 362, 360, 231), (340, 341, 342), (369, 370, 371), (330, 332, 333, 331), (342, 334, 335, 340), (338, 335, 334, 339), (337, 342, 341, 336), (336, 343, 344, 337), (343, 345, 346, 344), (347, 349, 350, 348), (349, 346, 345, 350), (331, 341, 340, 330), (354, 356, 355, 353), (356, 357, 358, 355), (360, 362, 361, 359), (369, 363, 364, 370), (368, 364, 363, 367), (366, 371, 370, 365), (365, 372, 373, 366), (372, 374, 375, 373), (376, 378, 379, 377), (378, 375, 374, 379), (359, 369, 371, 360), (383, 384, 385, 382), (384, 358, 357, 385), (339, 354, 353, 338), (367, 383, 382, 368), (332, 352, 351, 333), (362, 381, 380, 361), (93, 81, 341, 331, 66, 90, 99, 102, 91, 84, 79, 95, 75, 74, 97, 78, 83, 82, 72, 92, 71, 73, 96), (386, 389, 388, 387), (390, 393, 392, 391), (158, 321, 316, 228, 390, 391, 386, 387, 63, 153)])
me_cube_008.polygons.foreach_set('use_smooth', [True] * 223)
_uv = me_cube_008.uv_layers.new(name='UVMap')
_uv.uv.foreach_set('vector', [0.8337, 0.1671, 0.8337, 0.06226, 0.8982, 0.06226, 0.8982, 0.0006714, 0.926, 0.0006714, 0.926, 0.1671, 0.9029, 0.1671, 0.8937, 0.1578, 0.8937, 0.1116, 0.8845, 0.1024, 0.866, 0.1024, 0.8568, 0.1116, 0.8568, 0.1578, 0.8521, 0.1671, 0.5213, 0.6243, 0.5084, 0.6497, 0.5058, 0.6482, 0.5029, 0.6474, 0.4999, 0.6471, 0.4999, 0.6192, 0.5163, 0.6192, 0.0006714, 0.9692, 0.0006714, 0.923, 0.03762, 0.923, 0.03762, 0.9692, 0.8266, 0.6153, 0.8236, 0.6147, 0.8208, 0.6135, 0.8183, 0.6119, 0.8162, 0.6097, 0.8145, 0.6072, 0.8134, 0.6044, 0.8128, 0.6015, 0.8128, 0.5984, 0.8134, 0.5955, 0.8145, 0.5927, 0.8162, 0.5902, 0.8183, 0.588, 0.8208, 0.5864, 0.8236, 0.5852, 0.8266, 0.5846, 0.8296, 0.5846, 0.8326, 0.5852, 0.8354, 0.5864, 0.8379, 0.588, 0.84, 0.5902, 0.8417, 0.5927, 0.8428, 0.5955, 0.8434, 0.5984, 0.8434, 0.6015, 0.8428, 0.6044, 0.8417, 0.6072, 0.84, 0.6097, 0.8379, 0.6119, 0.8354, 0.6135, 0.8326, 0.6147, 0.8296, 0.6153, 0.8337, 0.1749, 0.844, 0.1684, 0.909, 0.1944, 0.909, 0.2547, 0.8914, 0.2988, 0.8371, 0.277, 0.8689, 0.189, 0.9234, 0.216, 0.9234, 0.2621, 0.9103, 0.2621, 0.9103, 0.216, 0.9052, 0.5026, 0.8867, 0.5026, 0.8821, 0.4933, 0.8821, 0.4471, 0.8728, 0.4379, 0.8543, 0.4379, 0.8451, 0.4471, 0.8451, 0.4933, 0.8359, 0.5026, 0.8128, 0.5026, 0.8128, 0.3362, 0.8406, 0.3362, 0.8406, 0.3978, 0.9052, 0.3978, 0.9595, 0.2804, 0.9274, 0.2975, 0.9274, 0.2701, 0.9402, 0.2624, 0.9402, 0.2085, 0.9274, 0.1983, 0.9274, 0.01414, 0.9573, 0.0006714, 0.9595, 0.0006714, 0.359, 0.6722, 0.359, 0.7394, 0.3436, 0.7394, 0.3431, 0.6722, 0.9227, 0.9846, 0.9227, 0.9174, 0.9505, 0.9174, 0.9505, 0.9846, 0.7573, 0.5905, 0.7045, 0.5905, 0.7045, 0.5205, 0.7573, 0.5205, 0.4118, 0.7288, 0.4118, 0.796, 0.401, 0.7882, 0.4015, 0.7354, 0.401, 0.4938, 0.4119, 0.498, 0.4119, 0.568, 0.401, 0.5757, 0.4999, 0.6779, 0.5029, 0.6776, 0.5058, 0.6767, 0.5084, 0.6753, 0.5108, 0.6734, 0.5127, 0.671, 0.5141, 0.6684, 0.515, 0.6655, 0.5153, 0.6625, 0.515, 0.6595, 0.5141, 0.6566, 0.5127, 0.6539, 0.5108, 0.6516, 0.5084, 0.6497, 0.5213, 0.6243, 0.5212, 0.7501, 0.5845, 0.7501, 0.5845, 0.857, 0.4152, 0.857, 0.4152, 0.7501, 0.4797, 0.7501, 0.4797, 0.6221, 0.4826, 0.6192, 0.4999, 0.6192, 0.4999, 0.6471, 0.4969, 0.6474, 0.494, 0.6482, 0.4913, 0.6497, 0.489, 0.6516, 0.4871, 0.6539, 0.4856, 0.6566, 0.4848, 0.6595, 0.4845, 0.6625, 0.4848, 0.6655, 0.4856, 0.6684, 0.4871, 0.671, 0.489, 0.6734, 0.4913, 0.6753, 0.494, 0.6767, 0.4969, 0.6776, 0.9608, 0.2687, 0.9608, 0.1791, 0.9886, 0.1791, 0.9886, 0.2687, 0.5859, 0.9757, 0.5859, 0.9314, 0.6137, 0.9314, 0.6137, 0.9757, 0.3634, 0.9011, 0.2586, 0.9011, 0.2956, 0.8688, 0.3325, 0.8688, 0.3418, 0.8595, 0.3418, 0.8318, 0.3325, 0.8226, 0.3634, 0.7748, 0.7553, 0.8122, 0.5859, 0.8122, 0.5859, 0.6292, 0.5859, 0.6193, 0.6239, 0.6192, 0.6244, 0.6351, 0.6475, 0.6505, 0.6937, 0.6505, 0.7168, 0.6351, 0.7172, 0.6192, 0.7553, 0.6193, 0.7553, 0.6292, 0.365, 0.9519, 0.365, 0.7748, 0.3881, 0.7748, 0.3881, 0.6756, 0.3911, 0.6722, 0.3996, 0.6722, 0.3996, 0.9519, 0.7566, 0.8022, 0.7566, 0.6192, 0.8173, 0.679, 0.8173, 0.7436, 0.8635, 0.7436, 0.8635, 0.8022, 0.5626, 0.9011, 0.5495, 0.8906, 0.5504, 0.8891, 0.5654, 0.8969, 0.568, 0.8869, 0.5514, 0.8855, 0.5514, 0.8836, 0.568, 0.8818, 0.5674, 0.892, 0.5511, 0.8873, 0.5514, 0.8855, 0.568, 0.8869, 0.5213, 0.8689, 0.5344, 0.879, 0.5334, 0.8806, 0.5186, 0.8731, 0.5547, 0.908, 0.5467, 0.893, 0.5481, 0.892, 0.5591, 0.9051, 0.5591, 0.9051, 0.5481, 0.892, 0.5495, 0.8906, 0.5626, 0.9011, 0.5448, 0.9109, 0.5432, 0.8942, 0.545, 0.8938, 0.5499, 0.9099, 0.5584, 0.8639, 0.5477, 0.8773, 0.5461, 0.8763, 0.554, 0.861, 0.5171, 0.878, 0.5328, 0.8823, 0.5325, 0.8841, 0.5162, 0.8828, 0.5622, 0.8676, 0.549, 0.8786, 0.5477, 0.8773, 0.5584, 0.8639, 0.5301, 0.9078, 0.5378, 0.8932, 0.5396, 0.8939, 0.5347, 0.9098, 0.5397, 0.9108, 0.5414, 0.8942, 0.5432, 0.8942, 0.5448, 0.9109, 0.5491, 0.8589, 0.5443, 0.8757, 0.5425, 0.8753, 0.5438, 0.8584, 0.5347, 0.9098, 0.5396, 0.8939, 0.5414, 0.8942, 0.5397, 0.9108, 0.568, 0.8818, 0.5514, 0.8836, 0.5509, 0.8818, 0.567, 0.8767, 0.5162, 0.8878, 0.5326, 0.8859, 0.5331, 0.8877, 0.5173, 0.8928, 0.5186, 0.8731, 0.5334, 0.8806, 0.5328, 0.8823, 0.5171, 0.878, 0.5192, 0.8975, 0.5339, 0.8894, 0.535, 0.8908, 0.5221, 0.9017, 0.567, 0.8767, 0.5509, 0.8818, 0.5501, 0.8801, 0.565, 0.872, 0.5438, 0.8584, 0.5425, 0.8753, 0.5406, 0.8754, 0.5386, 0.8584, 0.5336, 0.8599, 0.5388, 0.8758, 0.5371, 0.8766, 0.5288, 0.8619, 0.526, 0.905, 0.5363, 0.8922, 0.5378, 0.8932, 0.5301, 0.9078, 0.5499, 0.9099, 0.545, 0.8938, 0.5467, 0.893, 0.5547, 0.908, 0.5246, 0.8649, 0.5356, 0.8777, 0.5344, 0.879, 0.5213, 0.8689, 0.5654, 0.8969, 0.5504, 0.8891, 0.5511, 0.8873, 0.5674, 0.892, 0.554, 0.861, 0.5461, 0.8763, 0.5443, 0.8757, 0.5491, 0.8589, 0.5221, 0.9017, 0.535, 0.8908, 0.5363, 0.8922, 0.526, 0.905, 0.5288, 0.8619, 0.5371, 0.8766, 0.5356, 0.8777, 0.5246, 0.8649, 0.5173, 0.8928, 0.5331, 0.8877, 0.5339, 0.8894, 0.5192, 0.8975, 0.565, 0.872, 0.5501, 0.8801, 0.549, 0.8786, 0.5622, 0.8676, 0.5162, 0.8828, 0.5325, 0.8841, 0.5326, 0.8859, 0.5162, 0.8878, 0.5386, 0.8584, 0.5406, 0.8754, 0.5388, 0.8758, 0.5336, 0.8599, 0.4847, 0.8762, 0.4772, 0.8605, 0.4823, 0.8589, 0.4865, 0.8756, 0.496, 0.8912, 0.5083, 0.9023, 0.5047, 0.9059, 0.4946, 0.8924, 0.4946, 0.8924, 0.5047, 0.9059, 0.5002, 0.9084, 0.4931, 0.8934, 0.4979, 0.8881, 0.5134, 0.8936, 0.5115, 0.8983, 0.4971, 0.8897, 0.4883, 0.8754, 0.4876, 0.8584, 0.4927, 0.8589, 0.4901, 0.8754, 0.498, 0.8826, 0.5143, 0.8785, 0.5148, 0.8835, 0.4983, 0.8845, 0.4983, 0.8863, 0.5148, 0.8886, 0.5134, 0.8936, 0.4979, 0.8881, 0.4983, 0.8845, 0.5148, 0.8835, 0.5148, 0.8886, 0.4983, 0.8863, 0.4919, 0.8759, 0.4978, 0.86, 0.5023, 0.8624, 0.4936, 0.8767, 0.4951, 0.8779, 0.5066, 0.8653, 0.5099, 0.8693, 0.4963, 0.8793, 0.4865, 0.8756, 0.4823, 0.8589, 0.4876, 0.8584, 0.4883, 0.8754, 0.4973, 0.8809, 0.5123, 0.8738, 0.5143, 0.8785, 0.498, 0.8826, 0.4971, 0.8897, 0.5115, 0.8983, 0.5083, 0.9023, 0.496, 0.8912, 0.4963, 0.8793, 0.5099, 0.8693, 0.5123, 0.8738, 0.4973, 0.8809, 0.4936, 0.8767, 0.5023, 0.8624, 0.5066, 0.8653, 0.4951, 0.8779, 0.4901, 0.8754, 0.4927, 0.8589, 0.4978, 0.86, 0.4919, 0.8759, 0.7071, 0.9765, 0.684, 0.9765, 0.684, 0.9227, 0.7071, 0.9227, 0.547, 0.9738, 0.5162, 0.9738, 0.5162, 0.9122, 0.547, 0.9122, 0.8665, 0.5923, 0.8665, 0.6154, 0.8448, 0.6154, 0.8448, 0.5846, 0.852, 0.5846, 0.2374, 0.95, 0.2374, 0.9808, 0.2157, 0.9808, 0.2157, 0.95, 0.6765, 0.9213, 0.6457, 0.9213, 0.6457, 0.8135, 0.6765, 0.8135, 0.9608, 0.2701, 0.9916, 0.2701, 0.9916, 0.3086, 0.9685, 0.3086, 0.9608, 0.2957, 0.71, 0.8135, 0.7408, 0.8135, 0.7408, 0.8982, 0.71, 0.8982, 0.8976, 0.3309, 0.8976, 0.3001, 0.9254, 0.3001, 0.9254, 0.3309, 0.7045, 0.1671, 0.7045, 0.0006714, 0.7199, 0.02849, 0.7199, 0.1363, 0.7353, 0.1517, 0.7892, 0.1517, 0.8123, 0.1209, 0.8323, 0.1242, 0.8037, 0.1671, 0.6564, 0.2951, 0.4152, 0.2951, 0.4152, 0.111, 0.4203, 0.1162, 0.5281, 0.1162, 0.5435, 0.1008, 0.5435, 0.03916, 0.5204, 0.02377, 0.4357, 0.02377, 0.4152, 0.03917, 0.4152, 0.01179, 0.4319, 0.0006715, 0.5215, 0.0006714, 0.5589, 0.02447, 0.5589, 0.1777, 0.6217, 0.1777, 0.6564, 0.21, 0.9651, 0.6159, 0.9426, 0.5919, 0.9425, 0.3507, 0.9651, 0.3173, 0.7032, 0.2481, 0.7032, 0.3009, 0.6944, 0.3086, 0.6564, 0.2951, 0.6564, 0.21, 0.2969, 0.9024, 0.3375, 0.9024, 0.3375, 0.9501, 0.3357, 0.9533, 0.2987, 0.9533, 0.2969, 0.9501, 0.9849, 0.3173, 0.9849, 0.4944, 0.9664, 0.4944, 0.9664, 0.3173, 0.06814, 0.9738, 0.06814, 0.923, 0.09597, 0.923, 0.09597, 0.943, 0.07672, 0.9738, 0.9993, 0.3173, 0.9993, 0.4944, 0.9863, 0.4944, 0.9863, 0.3173, 0.3431, 0.6708, 0.3431, 0.4938, 0.3893, 0.4938, 0.3893, 0.6708, 0.3893, 0.6708, 0.3893, 0.4938, 0.3996, 0.4938, 0.3996, 0.6708, 0.911, 0.7977, 0.911, 0.9747, 0.8649, 0.9747, 0.8649, 0.7977, 0.7552, 0.8135, 0.7552, 0.9906, 0.7422, 0.9906, 0.7422, 0.8135, 0.9937, 0.0006714, 0.9937, 0.1777, 0.9806, 0.1777, 0.9806, 0.0006714, 0.2956, 0.9649, 0.2771, 0.9649, 0.2586, 0.9649, 0.2586, 0.9024, 0.2956, 0.9024, 0.0006714, 0.7954, 0.06496, 0.7954, 0.1055, 0.8224, 0.1055, 0.9216, 0.06853, 0.8893, 0.07777, 0.88, 0.07777, 0.8523, 0.06853, 0.8431, 0.03158, 0.8431, 0.4429, 0.9269, 0.4429, 0.9731, 0.4152, 0.9731, 0.4152, 0.9269, 0.8535, 0.3007, 0.8562, 0.3018, 0.8588, 0.3035, 0.8609, 0.3057, 0.8626, 0.3082, 0.8637, 0.311, 0.8643, 0.3139, 0.8643, 0.3169, 0.8637, 0.3199, 0.8626, 0.3227, 0.8609, 0.3252, 0.8588, 0.3273, 0.8562, 0.329, 0.8535, 0.3302, 0.8505, 0.3307, 0.8475, 0.3307, 0.8445, 0.3302, 0.8417, 0.329, 0.8392, 0.3273, 0.8371, 0.3252, 0.8354, 0.3227, 0.8342, 0.3199, 0.8337, 0.3169, 0.8337, 0.3139, 0.8342, 0.311, 0.8354, 0.3082, 0.8371, 0.3057, 0.8392, 0.3035, 0.8417, 0.3018, 0.8445, 0.3007, 0.8475, 0.3001, 0.8505, 0.3001, 0.1068, 0.9192, 0.1421, 0.9051, 0.1102, 0.8171, 0.1646, 0.7954, 0.1822, 0.8394, 0.1822, 0.8997, 0.1172, 0.9257, 0.9548, 0.6364, 0.9548, 0.9161, 0.9527, 0.9161, 0.9227, 0.9026, 0.9227, 0.7185, 0.9355, 0.7082, 0.9355, 0.6543, 0.9227, 0.6466, 0.9227, 0.6192, 0.5107, 0.9794, 0.4949, 0.9794, 0.4953, 0.9122, 0.5107, 0.9122, 0.5761, 0.9794, 0.5483, 0.9794, 0.5483, 0.9122, 0.5761, 0.9122, 0.8114, 0.5205, 0.8114, 0.5905, 0.7586, 0.5905, 0.7586, 0.5205, 0.4118, 0.7274, 0.4015, 0.7208, 0.401, 0.668, 0.4118, 0.6602, 0.401, 0.6589, 0.401, 0.577, 0.4119, 0.5847, 0.4119, 0.6547, 0.7784, 0.9195, 0.7758, 0.921, 0.7734, 0.9229, 0.7715, 0.9252, 0.7566, 0.9132, 0.7873, 0.9132, 0.7873, 0.8036, 0.8151, 0.8036, 0.8151, 0.9569, 0.7985, 0.9279, 0.7971, 0.9252, 0.7952, 0.9229, 0.7929, 0.921, 0.7902, 0.9195, 0.7873, 0.9187, 0.7843, 0.9184, 0.7813, 0.9187, 0.71, 0.8996, 0.7379, 0.8996, 0.7379, 0.9892, 0.71, 0.9892, 0.1359, 0.927, 0.1637, 0.927, 0.1637, 0.9714, 0.1359, 0.9714, 0.8323, 0.2113, 0.8323, 0.2997, 0.81, 0.3348, 0.7045, 0.3348, 0.7199, 0.307, 0.7353, 0.3224, 0.7969, 0.3224, 0.8123, 0.2993, 0.8123, 0.2146, 0.9411, 0.6159, 0.9065, 0.6159, 0.9065, 0.3362, 0.9151, 0.3362, 0.918, 0.3396, 0.918, 0.4388, 0.9411, 0.4388, 0.8114, 0.5192, 0.7045, 0.5192, 0.7045, 0.4605, 0.7507, 0.4605, 0.7507, 0.396, 0.8114, 0.3362, 0.6323, 0.8874, 0.6352, 0.8917, 0.6201, 0.8995, 0.6191, 0.8979, 0.6378, 0.9017, 0.6378, 0.9069, 0.621, 0.905, 0.6211, 0.9031, 0.6372, 0.8965, 0.6378, 0.9017, 0.6211, 0.9031, 0.6207, 0.9012, 0.591, 0.9196, 0.5883, 0.9154, 0.6031, 0.908, 0.604, 0.9096, 0.6245, 0.8805, 0.6289, 0.8834, 0.6178, 0.8966, 0.6163, 0.8955, 0.6289, 0.8834, 0.6323, 0.8874, 0.6191, 0.8979, 0.6178, 0.8966, 0.6145, 0.8776, 0.6196, 0.8786, 0.6147, 0.8948, 0.6129, 0.8944, 0.628, 0.925, 0.6234, 0.9275, 0.6157, 0.9123, 0.6173, 0.9112, 0.5868, 0.9105, 0.5859, 0.9057, 0.6022, 0.9045, 0.6024, 0.9063, 0.6318, 0.9212, 0.628, 0.925, 0.6173, 0.9112, 0.6187, 0.91, 0.5998, 0.8808, 0.6044, 0.8788, 0.6092, 0.8947, 0.6075, 0.8954, 0.6094, 0.8777, 0.6145, 0.8776, 0.6129, 0.8944, 0.611, 0.8943, 0.6185, 0.9295, 0.6133, 0.93, 0.6122, 0.9132, 0.614, 0.9129, 0.6044, 0.8788, 0.6094, 0.8777, 0.611, 0.8943, 0.6092, 0.8947, 0.6378, 0.9069, 0.6368, 0.912, 0.6206, 0.9068, 0.621, 0.905, 0.5859, 0.9007, 0.587, 0.8958, 0.6027, 0.9008, 0.6023, 0.9026, 0.5883, 0.9154, 0.5868, 0.9105, 0.6024, 0.9063, 0.6031, 0.908, 0.5889, 0.8911, 0.5918, 0.8869, 0.6047, 0.8977, 0.6035, 0.8992, 0.6368, 0.912, 0.6348, 0.9168, 0.6198, 0.9085, 0.6206, 0.9068, 0.6133, 0.93, 0.6081, 0.93, 0.6103, 0.9132, 0.6122, 0.9132, 0.6032, 0.9285, 0.5985, 0.9265, 0.6068, 0.912, 0.6085, 0.9128, 0.5956, 0.8836, 0.5998, 0.8808, 0.6075, 0.8954, 0.606, 0.8964, 0.6196, 0.8786, 0.6245, 0.8805, 0.6163, 0.8955, 0.6147, 0.8948, 0.5942, 0.9236, 0.591, 0.9196, 0.604, 0.9096, 0.6053, 0.9109, 0.6352, 0.8917, 0.6372, 0.8965, 0.6207, 0.9012, 0.6201, 0.8995, 0.6234, 0.9275, 0.6185, 0.9295, 0.614, 0.9129, 0.6157, 0.9123, 0.5918, 0.8869, 0.5956, 0.8836, 0.606, 0.8964, 0.6047, 0.8977, 0.5985, 0.9265, 0.5942, 0.9236, 0.6053, 0.9109, 0.6068, 0.912, 0.587, 0.8958, 0.5889, 0.8911, 0.6035, 0.8992, 0.6027, 0.9008, 0.6348, 0.9168, 0.6318, 0.9212, 0.6187, 0.91, 0.6198, 0.9085, 0.5859, 0.9057, 0.5859, 0.9007, 0.6023, 0.9026, 0.6022, 0.9045, 0.6081, 0.93, 0.6032, 0.9285, 0.6085, 0.9128, 0.6103, 0.9132, 0.4847, 0.8762, 0.4832, 0.8772, 0.4727, 0.8634, 0.4772, 0.8605, 0.4895, 0.8943, 0.4913, 0.894, 0.4954, 0.9103, 0.4904, 0.9108, 0.4913, 0.894, 0.4931, 0.8934, 0.5002, 0.9084, 0.4954, 0.9103, 0.4858, 0.8938, 0.4876, 0.8942, 0.4852, 0.9108, 0.4803, 0.9094, 0.4818, 0.8784, 0.4808, 0.8799, 0.4661, 0.8715, 0.469, 0.8672, 0.4814, 0.8905, 0.4826, 0.8919, 0.4717, 0.9042, 0.4681, 0.9006, 0.4842, 0.8929, 0.4858, 0.8938, 0.4803, 0.9094, 0.4756, 0.9074, 0.4826, 0.8919, 0.4842, 0.8929, 0.4756, 0.9074, 0.4717, 0.9042, 0.48, 0.8816, 0.4796, 0.8834, 0.4627, 0.8813, 0.4637, 0.8762, 0.4795, 0.8853, 0.4798, 0.8871, 0.4637, 0.8915, 0.4627, 0.8865, 0.4832, 0.8772, 0.4818, 0.8784, 0.469, 0.8672, 0.4727, 0.8634, 0.4804, 0.8889, 0.4814, 0.8905, 0.4681, 0.9006, 0.4657, 0.8962, 0.4876, 0.8942, 0.4895, 0.8943, 0.4904, 0.9108, 0.4852, 0.9108, 0.4798, 0.8871, 0.4804, 0.8889, 0.4657, 0.8962, 0.4637, 0.8915, 0.4796, 0.8834, 0.4795, 0.8853, 0.4627, 0.8865, 0.4627, 0.8813, 0.4808, 0.8799, 0.48, 0.8816, 0.4637, 0.8762, 0.4661, 0.8715, 0.3388, 0.9563, 0.3388, 0.9024, 0.3619, 0.9024, 0.3619, 0.9563, 0.4627, 0.9738, 0.4627, 0.9122, 0.4935, 0.9122, 0.4935, 0.9738, 0.9561, 0.9268, 0.9706, 0.9191, 0.9779, 0.9191, 0.9779, 0.9499, 0.9561, 0.9499, 0.9561, 0.9513, 0.9779, 0.9513, 0.9779, 0.9821, 0.9561, 0.9821, 0.7087, 0.8135, 0.7087, 0.9213, 0.6779, 0.9213, 0.6779, 0.8135, 0.1835, 0.9885, 0.1835, 0.9628, 0.1912, 0.95, 0.2143, 0.95, 0.2143, 0.9885, 0.9034, 0.5205, 0.9034, 0.6052, 0.8726, 0.6052, 0.8726, 0.5205, 0.6151, 0.9314, 0.6428, 0.9314, 0.6428, 0.9622, 0.6151, 0.9622, 0.0006715, 0.9216, 0.0006714, 0.7954, 0.03158, 0.8431, 0.02234, 0.8523, 0.02234, 0.88, 0.03158, 0.8893, 0.06853, 0.8893, 0.1055, 0.9216, 0.4619, 0.6044, 0.4619, 0.5193, 0.4967, 0.487, 0.5595, 0.487, 0.5595, 0.3338, 0.5969, 0.31, 0.6865, 0.31, 0.7032, 0.3211, 0.7032, 0.3485, 0.6826, 0.3331, 0.5979, 0.3331, 0.5749, 0.3485, 0.5749, 0.41, 0.5902, 0.4254, 0.698, 0.4254, 0.7032, 0.4203, 0.7032, 0.6044, 0.9788, 0.6192, 0.9788, 0.9178, 0.9561, 0.8844, 0.9563, 0.6432, 0.001955, 0.4938, 0.0366, 0.4938, 0.04584, 0.503, 0.04584, 0.5492, 0.05507, 0.5584, 0.07355, 0.5584, 0.08279, 0.5492, 0.08279, 0.503, 0.08741, 0.4938, 0.1706, 0.4938, 0.1752, 0.503, 0.1752, 0.5492, 0.1844, 0.5584, 0.2029, 0.5584, 0.2121, 0.5492, 0.2121, 0.503, 0.2214, 0.4938, 0.256, 0.4938, 0.2573, 0.4955, 0.2571, 0.794, 0.1752, 0.794, 0.1752, 0.7786, 0.1521, 0.7632, 0.1059, 0.7632, 0.08279, 0.7786, 0.08279, 0.794, 0.0009047, 0.794, 0.0006714, 0.4955, 0.1068, 0.9732, 0.1068, 0.927, 0.1345, 0.927, 0.1345, 0.9732, 0.5824, 0.8584, 0.5824, 0.9046, 0.5694, 0.9046, 0.5694, 0.8584, 0.4075, 0.8624, 0.401, 0.8624, 0.401, 0.8, 0.4035, 0.7973, 0.4075, 0.7982, 0.9793, 0.1777, 0.9608, 0.1777, 0.9608, 0.0006714, 0.9793, 0.0006714, 0.0668, 0.9738, 0.05821, 0.9738, 0.03897, 0.943, 0.03897, 0.923, 0.0668, 0.923, 0.2434, 0.7954, 0.2564, 0.7954, 0.2564, 0.9724, 0.2434, 0.9724, 0.8649, 0.6192, 0.911, 0.6192, 0.911, 0.7963, 0.8649, 0.7963, 0.911, 0.6192, 0.9214, 0.6192, 0.9214, 0.7963, 0.911, 0.7963, 0.8164, 0.8036, 0.8626, 0.8036, 0.8626, 0.9807, 0.8164, 0.9807, 0.9801, 0.7977, 0.9932, 0.7977, 0.9932, 0.9747, 0.9801, 0.9747, 0.9801, 0.6192, 0.9932, 0.6192, 0.9932, 0.7963, 0.9801, 0.7963, 0.4573, 0.9269, 0.4573, 0.9731, 0.4442, 0.9731, 0.4442, 0.9269, 0.4614, 0.9256, 0.4152, 0.9256, 0.4152, 0.8584, 0.4614, 0.8584, 0.3634, 0.7748, 0.3325, 0.8226, 0.2956, 0.8226, 0.2863, 0.8318, 0.2863, 0.8595, 0.2956, 0.8688, 0.2586, 0.9011, 0.2586, 0.8018, 0.2992, 0.7748, 0.8323, 0.1242, 0.8123, 0.1209, 0.8123, 0.03619, 0.7969, 0.01309, 0.7353, 0.01309, 0.7199, 0.02849, 0.7045, 0.0006714, 0.81, 0.0006714, 0.8323, 0.03579, 0.9234, 0.1684, 0.9234, 0.2146, 0.9103, 0.2146, 0.9103, 0.1684, 0.9124, 0.8628, 0.9124, 0.7985, 0.9164, 0.7977, 0.9189, 0.8003, 0.9189, 0.8628, 0.6827, 0.9227, 0.6827, 0.9688, 0.6457, 0.9688, 0.6457, 0.9227, 0.8907, 0.3273, 0.8882, 0.329, 0.8854, 0.3302, 0.8825, 0.3307, 0.8795, 0.3307, 0.8765, 0.3302, 0.8737, 0.329, 0.8712, 0.3273, 0.8691, 0.3252, 0.8674, 0.3227, 0.8662, 0.3199, 0.8656, 0.3169, 0.8656, 0.3139, 0.8662, 0.311, 0.8674, 0.3082, 0.8691, 0.3057, 0.8712, 0.3035, 0.8737, 0.3018, 0.8765, 0.3007, 0.8795, 0.3001, 0.8825, 0.3001, 0.8854, 0.3007, 0.8882, 0.3018, 0.8907, 0.3035, 0.8929, 0.3057, 0.8946, 0.3082, 0.8957, 0.311, 0.8963, 0.3139, 0.8963, 0.3169, 0.8957, 0.3199, 0.8946, 0.3227, 0.8929, 0.3252, 0.8151, 0.9569, 0.7566, 0.9569, 0.7566, 0.9132, 0.7715, 0.9252, 0.7701, 0.9279, 0.7692, 0.9308, 0.7689, 0.9338, 0.7692, 0.9368, 0.7701, 0.9397, 0.7715, 0.9423, 0.7734, 0.9447, 0.7758, 0.9466, 0.7784, 0.948, 0.7813, 0.9489, 0.7843, 0.9492, 0.7873, 0.9489, 0.7902, 0.948, 0.7929, 0.9466, 0.7952, 0.9447, 0.7971, 0.9423, 0.7985, 0.9397, 0.7994, 0.9368, 0.7997, 0.9338, 0.7994, 0.9308, 0.7985, 0.9279, 0.7045, 0.1684, 0.8037, 0.1684, 0.8323, 0.2113, 0.8123, 0.2146, 0.7892, 0.1838, 0.7353, 0.1838, 0.7199, 0.1992, 0.7199, 0.307, 0.7045, 0.3348, 0.4152, 0.6102, 0.4152, 0.5574, 0.4619, 0.5193, 0.4619, 0.6044, 0.4239, 0.6179, 0.2171, 0.8327, 0.2198, 0.8313, 0.2221, 0.8293, 0.224, 0.827, 0.2254, 0.8243, 0.2263, 0.8215, 0.2266, 0.8185, 0.242, 0.7954, 0.242, 0.9486, 0.2142, 0.9486, 0.2142, 0.839, 0.1835, 0.839, 0.1984, 0.827, 0.2003, 0.8293, 0.2027, 0.8313, 0.2053, 0.8327, 0.2082, 0.8336, 0.2112, 0.8339, 0.2142, 0.8336, 0.6444, 0.8135, 0.6444, 0.8763, 0.5859, 0.8763, 0.5859, 0.8135, 0.8713, 0.5833, 0.8128, 0.5833, 0.8128, 0.5205, 0.8713, 0.5205, 0.2301, 0.4099, 0.2324, 0.4136, 0.2285, 0.4138, 0.2297, 0.08814, 0.2282, 0.0842, 0.2321, 0.08457, 0.2669, 0.382, 0.3216, 0.4165, 0.3203, 0.4207, 0.2672, 0.3872, 0.2285, 0.4138, 0.1719, 0.3896, 0.1762, 0.3869, 0.2301, 0.4099, 0.1804, 0.3225, 0.1762, 0.3869, 0.1719, 0.3896, 0.176, 0.3251, 0.2307, 0.4415, 0.2285, 0.4138, 0.2324, 0.4136, 0.2348, 0.4442, 0.2348, 0.4442, 0.1364, 0.4924, 0.136, 0.4879, 0.2307, 0.4415, 0.1364, 0.4924, 0.09383, 0.48, 0.09603, 0.4763, 0.136, 0.4879, 0.005448, 0.3734, 0.02808, 0.4197, 0.02495, 0.4226, 0.002589, 0.3769, 0.02808, 0.4197, 0.09603, 0.4763, 0.09383, 0.48, 0.02495, 0.4226, 0.2672, 0.3872, 0.2324, 0.4136, 0.2301, 0.4099, 0.2669, 0.382, 0.05993, 0.2755, 0.05626, 0.2701, 0.06042, 0.2688, 0.06271, 0.2721, 0.05626, 0.2701, 0.05577, 0.2516, 0.05996, 0.2515, 0.06042, 0.2688, 0.2654, 0.1128, 0.3203, 0.08229, 0.3213, 0.08659, 0.2649, 0.118, 0.2297, 0.08814, 0.1746, 0.1082, 0.1704, 0.1053, 0.2282, 0.0842, 0.171, 0.1699, 0.1704, 0.1053, 0.1746, 0.1082, 0.1752, 0.1716, 0.2362, 0.05419, 0.2321, 0.08457, 0.2282, 0.0842, 0.2319, 0.05662, 0.2319, 0.05662, 0.1399, 0.005126, 0.1405, 0.0006714, 0.2362, 0.05419, 0.1399, 0.005126, 0.09937, 0.01463, 0.09738, 0.01079, 0.1405, 0.0006714, 0.0006714, 0.1088, 0.02548, 0.06433, 0.02845, 0.06745, 0.003336, 0.1124, 0.02548, 0.06433, 0.09738, 0.01079, 0.09937, 0.01463, 0.02845, 0.06745, 0.2649, 0.118, 0.2297, 0.08814, 0.2321, 0.08457, 0.2654, 0.1128, 0.06332, 0.2291, 0.05951, 0.2351, 0.05527, 0.2332, 0.05878, 0.2276, 0.05951, 0.2351, 0.05996, 0.2515, 0.05577, 0.2516, 0.05527, 0.2332, 0.176, 0.3251, 0.05993, 0.2755, 0.06271, 0.2721, 0.1804, 0.3225, 0.1752, 0.1716, 0.06332, 0.2291, 0.05878, 0.2276, 0.171, 0.1699, 0.3216, 0.4165, 0.4068, 0.4164, 0.4138, 0.4234, 0.3203, 0.4207, 0.3203, 0.08229, 0.4138, 0.08469, 0.4064, 0.09125, 0.3213, 0.08659, 0.197, 0.8243, 0.1984, 0.827, 0.1835, 0.839, 0.1835, 0.7954, 0.242, 0.7954, 0.2266, 0.8185, 0.2263, 0.8155, 0.2254, 0.8126, 0.224, 0.8099, 0.2221, 0.8076, 0.2198, 0.8057, 0.2171, 0.8042, 0.2142, 0.8034, 0.2112, 0.8031, 0.2082, 0.8034, 0.2053, 0.8042, 0.2027, 0.8057, 0.2003, 0.8076, 0.1984, 0.8099, 0.197, 0.8126, 0.1961, 0.8155, 0.1958, 0.8185, 0.1961, 0.8215, 0.4089, 0.845, 0.4089, 0.7973, 0.4129, 0.7982, 0.4129, 0.8469, 0.4129, 0.8482, 0.4129, 0.8969, 0.4089, 0.8978, 0.4089, 0.8501, 0.3418, 0.7735, 0.2586, 0.7735, 0.2586, 0.5964, 0.2771, 0.5964, 0.2771, 0.4972, 0.2799, 0.4938, 0.3205, 0.4938, 0.3233, 0.4972, 0.3233, 0.5964, 0.3418, 0.5964])
me_cube_008.materials.append(mat_rubber_tyre)
me_cube_008.update()
me_cube_011 = bpy.data.meshes.new('Cube.011')
me_cube_011.from_pydata([(0.0, -1.0, 1.0), (0.0, -1.0, 3.0), (0.0, 1.0, 1.0), (0.0, 1.0, 3.0), (2.0, -1.0, 1.0), (2.0, -1.0, 3.0), (2.0, 1.0, 1.0), (2.0, 1.0, 3.0)], [], [(0, 1, 3, 2), (2, 3, 7, 6), (6, 7, 5, 4), (4, 5, 1, 0), (2, 6, 4, 0), (7, 3, 1, 5)])
_uv = me_cube_011.uv_layers.new(name='UVMap')
_uv.uv.foreach_set('vector', [0.375, 0.0, 0.625, 0.0, 0.625, 0.25, 0.375, 0.25, 0.375, 0.25, 0.625, 0.25, 0.625, 0.5, 0.375, 0.5, 0.375, 0.5, 0.625, 0.5, 0.625, 0.75, 0.375, 0.75, 0.375, 0.75, 0.625, 0.75, 0.625, 1.0, 0.375, 1.0, 0.125, 0.5, 0.375, 0.5, 0.375, 0.75, 0.125, 0.75, 0.625, 0.5, 0.875, 0.5, 0.875, 0.75, 0.625, 0.75])
me_cube_011.update()
me_cube_012 = bpy.data.meshes.new('Cube.012')
me_cube_012.from_pydata([(-1.0, -1.0, -1.0), (-1.0, -1.0, 1.556), (-1.0, 1.0, -1.0), (-1.0, 1.0, 1.556), (1.0, -1.0, -1.0), (1.0, -1.0, 1.556), (1.0, 1.0, -1.0), (1.0, 1.0, 1.556)], [], [(0, 1, 3, 2), (2, 3, 7, 6), (6, 7, 5, 4), (4, 5, 1, 0), (2, 6, 4, 0), (7, 3, 1, 5)])
_uv = me_cube_012.uv_layers.new(name='UVMap')
_uv.uv.foreach_set('vector', [0.375, 0.0, 0.625, 0.0, 0.625, 0.25, 0.375, 0.25, 0.375, 0.25, 0.625, 0.25, 0.625, 0.5, 0.375, 0.5, 0.375, 0.5, 0.625, 0.5, 0.625, 0.75, 0.375, 0.75, 0.375, 0.75, 0.625, 0.75, 0.625, 1.0, 0.375, 1.0, 0.125, 0.5, 0.375, 0.5, 0.375, 0.75, 0.125, 0.75, 0.625, 0.5, 0.875, 0.5, 0.875, 0.75, 0.625, 0.75])
me_cube_012.update()
me_cube_013 = bpy.data.meshes.new('Cube.013')
me_cube_013.from_pydata([(-1.0, -1.0, -1.0), (-1.0, -1.0, 1.0), (-1.0, 1.0, -1.0), (-1.0, 1.0, 1.0), (1.0, -1.0, -1.0), (1.0, -1.0, 1.0), (1.0, 1.0, -1.0), (1.0, 1.0, 1.0)], [], [(0, 1, 3, 2), (2, 3, 7, 6), (6, 7, 5, 4), (4, 5, 1, 0), (2, 6, 4, 0), (7, 3, 1, 5)])
_uv = me_cube_013.uv_layers.new(name='UVMap')
_uv.uv.foreach_set('vector', [0.375, 0.0, 0.625, 0.0, 0.625, 0.25, 0.375, 0.25, 0.375, 0.25, 0.625, 0.25, 0.625, 0.5, 0.375, 0.5, 0.375, 0.5, 0.625, 0.5, 0.625, 0.75, 0.375, 0.75, 0.375, 0.75, 0.625, 0.75, 0.625, 1.0, 0.375, 1.0, 0.125, 0.5, 0.375, 0.5, 0.375, 0.75, 0.125, 0.75, 0.625, 0.5, 0.875, 0.5, 0.875, 0.75, 0.625, 0.75])
me_cube_013.update()
me_cube_014 = bpy.data.meshes.new('Cube.014')
me_cube_014.from_pydata([(-1.0, -1.0, -1.0), (-1.0, -1.0, 1.0), (-1.0, 1.0, -1.0), (-1.0, 1.0, 1.0), (1.0, -1.0, -1.0), (1.0, -1.0, 1.0), (1.0, 1.0, -1.0), (1.0, 1.0, 1.0)], [], [(0, 1, 3, 2), (2, 3, 7, 6), (6, 7, 5, 4), (4, 5, 1, 0), (2, 6, 4, 0), (7, 3, 1, 5)])
_uv = me_cube_014.uv_layers.new(name='UVMap')
_uv.uv.foreach_set('vector', [0.375, 0.0, 0.625, 0.0, 0.625, 0.25, 0.375, 0.25, 0.375, 0.25, 0.625, 0.25, 0.625, 0.5, 0.375, 0.5, 0.375, 0.5, 0.625, 0.5, 0.625, 0.75, 0.375, 0.75, 0.375, 0.75, 0.625, 0.75, 0.625, 1.0, 0.375, 1.0, 0.125, 0.5, 0.375, 0.5, 0.375, 0.75, 0.125, 0.75, 0.625, 0.5, 0.875, 0.5, 0.875, 0.75, 0.625, 0.75])
me_cube_014.update()
me_cube_016 = bpy.data.meshes.new('Cube.016')
me_cube_016.from_pydata([(-0.5, -3.0, -2.313), (-0.5, -3.0, 1.0), (-0.5, 3.9, -2.313), (-0.5, 3.9, 1.0), (0.5, -3.0, -2.313), (0.5, -3.0, 1.0), (0.5, 3.9, -2.313), (0.5, 3.9, 1.0), (0.5, -1.4, -2.313), (0.5, 1.5, -2.313), (0.5, 1.5, 1.0), (0.5, -1.4, 1.0), (-3.5, -1.4, -2.313), (-3.5, -3.0, -2.313), (-3.5, -3.0, 1.0), (-2.4, 3.348, 1.0), (-2.4, 3.348, -2.313), (-2.4, 1.848, -2.313), (0.2665, -2.166, 1.0), (0.2665, 2.266, 1.0), (-3.5, -2.166, 1.0), (-3.5, -1.4, 0.2335), (-2.4, 1.848, 0.2335), (-2.4, 2.615, 1.0), (-0.5, 0.8097, -2.313), (-1.19, 1.5, -2.313), (-0.5, 2.19, -2.313), (0.1903, 1.5, -2.313), (-1.19, -1.4, -2.313), (-0.5, -1.21, -2.313), (0.1903, -1.4, -2.313), (-0.5, -2.09, -2.313), (-0.5, -1.21, 0.2335), (-1.19, -1.4, 0.2335), (-0.1014, -1.799, 0.6321), (-1.19, 1.5, 0.2335), (-0.5, 0.8097, 0.2335), (-0.1014, 1.899, 0.6321), (-2.8, -3.0, 1.0), (-2.82, -3.0, -2.313), (-3.5, -0.8478, 0.4623), (-3.5, -1.614, 1.229), (-3.5, -0.8478, -2.084), (-2.518, -2.166, 1.0), (-3.076, -2.166, 1.0), (-2.798, -2.446, 1.0), (-3.276, -0.8478, -2.084), (-3.276, -0.8478, 0.4623), (-2.803, -1.32, -2.28), (-2.438, -1.4, -2.313), (-3.169, -1.4, -2.313), (-2.524, -1.4, 0.2335), (-2.797, -1.887, 1.116), (-3.106, -1.614, 1.229), (-3.112, -0.963, 0.5775), (-2.803, -1.121, 0.3492)], [], [(3, 2, 16, 15), (2, 3, 7, 6), (8, 11, 5, 4), (4, 5, 1, 0), (21, 20, 41, 40), (24, 27, 9, 8, 30, 29), (2, 6, 9, 27, 26), (55, 47, 54), (29, 32, 36, 24), (48, 50, 12, 42, 46), (6, 7, 10, 9), (9, 10, 11, 8), (11, 18, 1, 5), (10, 19, 18, 11), (17, 22, 23, 15, 16), (39, 38, 14, 13), (19, 3, 15, 23), (31, 30, 8, 4, 0), (25, 35, 22, 17), (7, 3, 19, 10), (13, 14, 20, 21, 12), (22, 35, 37, 19, 23), (18, 19, 37, 36, 32, 34), (24, 25, 26, 27), (28, 29, 30, 31), (32, 33, 34), (35, 36, 37), (28, 33, 32, 29), (35, 25, 24, 36), (2, 26, 25, 17, 16), (0, 1, 38, 39), (28, 31, 0, 39, 13, 12, 50, 49), (53, 54, 47, 40, 41), (1, 18, 43, 45, 38), (47, 46, 42, 40), (38, 45, 44, 20, 14), (12, 21, 40, 42), (43, 52, 44, 45), (55, 52, 43, 51), (34, 33, 51, 43, 18), (46, 47, 55, 48), (48, 49, 50), (48, 55, 51, 49), (33, 28, 49, 51), (52, 55, 54, 53), (20, 44, 52, 53, 41)])
_uv = me_cube_016.uv_layers.new(name='UVMap')
_uv.uv.foreach_set('vector', [0.625, 0.25, 0.375, 0.25, 0.375, 0.25, 0.625, 0.25, 0.375, 0.25, 0.625, 0.25, 0.625, 0.5, 0.375, 0.5, 0.375, 0.6667, 0.625, 0.6667, 0.625, 0.75, 0.375, 0.75, 0.375, 0.75, 0.625, 0.75, 0.625, 1.0, 0.375, 1.0, 0.5292, 0.08333, 0.625, 0.04341, 0.625, 0.04341, 0.5292, 0.08333, 0.125, 0.6032, 0.2976, 0.5833, 0.375, 0.5833, 0.375, 0.6667, 0.2976, 0.6667, 0.125, 0.6468, 0.125, 0.5, 0.375, 0.5, 0.375, 0.5833, 0.2976, 0.5833, 0.125, 0.545, 0.5292, 0.08333, 0.5292, 0.08333, 0.5436, 0.08333, 0.375, 0.1032, 0.5292, 0.1032, 0.5292, 0.1468, 0.375, 0.1468, 0.125, 0.6667, 0.125, 0.6667, 0.125, 0.6667, 0.125, 0.6667, 0.125, 0.6667, 0.375, 0.5, 0.625, 0.5, 0.625, 0.5833, 0.375, 0.5833, 0.375, 0.5833, 0.625, 0.5833, 0.625, 0.6667, 0.375, 0.6667, 0.625, 0.6667, 0.6834, 0.7066, 0.875, 0.75, 0.625, 0.75, 0.625, 0.5833, 0.6834, 0.5613, 0.6834, 0.6887, 0.625, 0.6667, 0.375, 0.1667, 0.5292, 0.1667, 0.625, 0.2092, 0.625, 0.25, 0.375, 0.25, 0.375, 1.0, 0.625, 1.0, 0.625, 1.0, 0.375, 1.0, 0.875, 0.5408, 0.875, 0.5, 0.875, 0.5, 0.875, 0.5408, 0.125, 0.7026, 0.2976, 0.6667, 0.375, 0.6667, 0.375, 0.75, 0.125, 0.75, 0.375, 0.1667, 0.5292, 0.1667, 0.5292, 0.1667, 0.375, 0.1667, 0.625, 0.5, 0.875, 0.5, 0.6834, 0.5408, 0.625, 0.5833, 0.375, 0.0, 0.625, 0.0, 0.625, 0.04341, 0.5292, 0.08333, 0.375, 0.08333, 0.5292, 0.1667, 0.5292, 0.1667, 0.579, 0.1667, 0.625, 0.1667, 0.625, 0.1667, 0.625, 0.08333, 0.625, 0.1667, 0.579, 0.1667, 0.5292, 0.1468, 0.5292, 0.1032, 0.579, 0.08333, 0.125, 0.5833, 0.125, 0.5833, 0.125, 0.545, 0.125, 0.5833, 0.125, 0.6667, 0.125, 0.6667, 0.125, 0.6667, 0.125, 0.7026, 0.5292, 0.1032, 0.5292, 0.08333, 0.579, 0.08333, 0.5292, 0.1667, 0.5292, 0.1667, 0.579, 0.1667, 0.375, 0.08333, 0.5292, 0.08333, 0.5292, 0.1032, 0.375, 0.1032, 0.5292, 0.1667, 0.375, 0.1667, 0.375, 0.1468, 0.5292, 0.1468, 0.125, 0.5, 0.125, 0.545, 0.125, 0.5833, 0.125, 0.5833, 0.125, 0.5, 0.375, 1.0, 0.625, 1.0, 0.625, 1.0, 0.375, 1.0, 0.125, 0.6667, 0.125, 0.7026, 0.125, 0.75, 0.125, 0.75, 0.125, 0.75, 0.125, 0.6667, 0.125, 0.6667, 0.125, 0.6667, 0.625, 0.08333, 0.5436, 0.08333, 0.5292, 0.08333, 0.5292, 0.08333, 0.625, 0.08333, 0.875, 0.75, 0.875, 0.7066, 0.875, 0.7066, 0.875, 0.7211, 0.875, 0.75, 0.5292, 0.08333, 0.375, 0.08333, 0.375, 0.08333, 0.5292, 0.08333, 0.875, 0.75, 0.875, 0.7211, 0.875, 0.7066, 0.875, 0.7066, 0.875, 0.75, 0.375, 0.08333, 0.5292, 0.08333, 0.5292, 0.08333, 0.375, 0.08333, 0.875, 0.7066, 0.875, 0.7066, 0.875, 0.7066, 0.875, 0.7211, 0.5292, 0.08333, 0.625, 0.08333, 0.625, 0.08333, 0.5292, 0.08333, 0.579, 0.08333, 0.5292, 0.08333, 0.5292, 0.08333, 0.625, 0.08333, 0.625, 0.08333, 0.375, 0.08333, 0.5292, 0.08333, 0.5292, 0.08333, 0.375, 0.08333, 0.125, 0.6667, 0.125, 0.6667, 0.125, 0.6667, 0.375, 0.08333, 0.5292, 0.08333, 0.5292, 0.08333, 0.375, 0.08333, 0.5292, 0.08333, 0.375, 0.08333, 0.375, 0.08333, 0.5292, 0.08333, 0.625, 0.08333, 0.5292, 0.08333, 0.5436, 0.08333, 0.625, 0.08333, 0.875, 0.7066, 0.875, 0.7066, 0.875, 0.7066, 0.875, 0.7066, 0.875, 0.7066])
me_cube_016.update()
me_cube_001 = bpy.data.meshes.new('Cube.001')
me_cube_001.from_pydata([(-0.1, -0.7, -0.395), (-0.09808, -0.7195, -0.395), (-0.09239, -0.7383, -0.395), (-0.08315, -0.7556, -0.395), (-0.07071, -0.7707, -0.395), (-0.05556, -0.7831, -0.395), (-0.03827, -0.7924, -0.395), (-0.01951, -0.7981, -0.395), (0.0, -0.8, -0.395), (0.0, -0.6, -0.395), (-0.01951, -0.6019, -0.395), (-0.03827, -0.6076, -0.395), (-0.05556, -0.6169, -0.395), (-0.07071, -0.6293, -0.395), (-0.08315, -0.6444, -0.395), (-0.09239, -0.6617, -0.395), (-0.09808, -0.6805, -0.395), (-0.75, 0.1, 0.005), (-0.7695, 0.09808, 0.005), (-0.7883, 0.09239, 0.005), (-0.8056, 0.08315, 0.005), (-0.8207, 0.07071, 0.005), (-0.8331, 0.05556, 0.005), (-0.8424, 0.03827, 0.005), (-0.8481, 0.01951, 0.005), (-0.85, 0.0, 0.005), (-0.8481, -0.01951, 0.005), (-0.8424, -0.03827, 0.005), (-0.8331, -0.05556, 0.005), (-0.8207, -0.07071, 0.005), (-0.8056, -0.08315, 0.005), (-0.7883, -0.09239, 0.005), (-0.7695, -0.09808, 0.005), (-0.75, -0.1, 0.005), (-0.7305, -0.09808, 0.005), (-0.7117, -0.09239, 0.005), (-0.6944, -0.08315, 0.005), (-0.6793, -0.07071, 0.005), (-0.6669, -0.05556, 0.005), (-0.6576, -0.03827, 0.005), (-0.6519, -0.01951, 0.005), (-0.65, 0.0, 0.005), (-0.6519, 0.01951, 0.005), (-0.6576, 0.03827, 0.005), (-0.6669, 0.05556, 0.005), (-0.6793, 0.07071, 0.005), (-0.6944, 0.08315, 0.005), (-0.7117, 0.09239, 0.005), (-0.7305, 0.09808, 0.005), (-0.55, 0.5636, -0.3), (-0.8045, 0.6071, 1.0), (-0.825, 1.0, -1.0), (-0.825, -0.8167, -1.0), (-0.3, 1.0, 0.85), (-0.3, 0.5636, 0.85), (-0.15, 1.0, 0.75), (-0.15, 0.5636, 0.75), (-0.3031, 0.5636, 0.9531), (-0.35, 0.6071, 1.0), (-0.3, 1.0, 0.95), (-0.35, 0.95, 1.0), (-0.8045, 0.95, 1.0), (-0.75, -0.15, -1.0), (-0.15, -0.15, -1.0), (-0.95, 0.3595, 0.7333), (-0.95, 0.15, 0.5077), (-0.95, 0.15, 0.1), (-0.95, -0.9278, -0.8333), (-0.95, -0.8455, 0.1), (-0.95, -1.0, -0.1429), (-0.95, -1.0, -0.725), (-0.6519, 0.01951, 0.1), (-0.6669, 0.05556, 0.1), (-0.65, 0.0, 0.1), (-0.75, 0.1, 0.1), (-0.7695, 0.09808, 0.1), (-0.8481, -0.01951, 0.1), (-0.6793, -0.07071, 0.1), (-0.7117, 0.09239, 0.1), (-0.8056, 0.08315, 0.1), (-0.8331, -0.05556, 0.1), (-0.6669, -0.05556, 0.1), (-0.6793, 0.07071, 0.1), (-0.6944, 0.08315, 0.1), (-0.8207, 0.07071, 0.1), (-0.7305, -0.09808, 0.1), (-0.75, -0.1, 0.1), (-0.7883, -0.09239, 0.1), (-0.6944, -0.08315, 0.1), (-0.8056, -0.08315, 0.1), (-0.85, 0.0, 0.1), (-0.8331, 0.05556, 0.1), (-0.6576, 0.03827, 0.1), (-0.6576, -0.03827, 0.1), (-0.7117, -0.09239, 0.1), (-0.7883, 0.09239, 0.1), (-0.6519, -0.01951, 0.1), (-0.7305, 0.09808, 0.1), (-0.8424, -0.03827, 0.1), (-0.8481, 0.01951, 0.1), (-0.8207, -0.07071, 0.1), (-0.7695, -0.09808, 0.1), (-0.8424, 0.03827, 0.1), (0.0, -0.6, -0.3), (-0.01951, -0.6019, -0.3), (-0.03827, -0.6076, -0.3), (-0.05556, -0.6169, -0.3), (-0.07071, -0.6293, -0.3), (-0.08315, -0.6444, -0.3), (-0.09239, -0.6617, -0.3), (-0.09808, -0.6805, -0.3), (0.0, -0.8, -0.3), (-0.01951, -0.7981, -0.3), (-0.03827, -0.7924, -0.3), (-0.05556, -0.7831, -0.3), (-0.08315, -0.7556, -0.3), (-0.07071, -0.7707, -0.3), (-0.09239, -0.7383, -0.3), (-0.09808, -0.7195, -0.3), (-0.1, -0.7, -0.3), (-0.95, -0.35, 6.068e-05), (-0.75, -0.35, 6.068e-05), (-0.95, -0.25, -0.09994), (-0.75, -0.25, -0.09994), (-0.95, -0.75, 6.059e-05), (-0.75, -0.75, 6.059e-05), (-0.95, -0.85, -0.1499), (-0.75, -0.85, -0.1499), (-0.95, -0.25, -0.7999), (-0.75, -0.25, -0.7999), (-0.95, -0.85, -0.6999), (-0.75, -0.85, -0.6999), (-0.9, -0.7, -0.8999), (-0.75, -0.7, -0.8999), (-0.95, -0.2834, -0.8333), (-0.75, -0.35, -0.8999), (-0.9, -0.35, -0.8999), (-0.95, -0.75, -0.8333), (-0.8333, 1.0, -0.9889), (-0.95, 0.9125, -0.8333), (-0.8318, 1.0, 0.95), (-0.95, 0.9125, 0.7333), (-0.12, -1.0, -0.725), (-0.6, 1.0, -1.0), (-0.6, -0.15, -1.0), (-0.3, 1.0, -0.64), (-0.3, -0.15, -0.64), (-0.36, 1.0, -0.58), (-0.36, -0.15, -0.58), (-0.54, 1.0, -0.94), (-0.54, -0.15, -0.94), (-0.48, 1.0, -0.58), (-0.48, -0.15, -0.58), (-0.27, -0.15, -1.0), (-0.54, 1.0, -0.64), (-0.54, -0.15, -0.64), (-0.3, 1.0, -0.94), (-0.3, -0.15, -0.94), (-0.27, 1.0, -1.0), (-0.15, -0.6, -0.46), (-0.15, -0.66, -0.52), (-0.15, -0.42, -0.46), (-0.15, -0.36, -0.52), (-0.15, -0.66, -0.76), (-0.15, -0.36, -0.76), (-0.15, -0.6, -0.82), (-0.15, -0.42, -0.82), (0.1, -0.7, -0.395), (0.09808, -0.7195, -0.395), (0.09239, -0.7383, -0.395), (0.08315, -0.7556, -0.395), (0.07071, -0.7707, -0.395), (0.05556, -0.7831, -0.395), (0.03827, -0.7924, -0.395), (0.01951, -0.7981, -0.395), (0.01951, -0.6019, -0.395), (0.03827, -0.6076, -0.395), (0.05556, -0.6169, -0.395), (0.07071, -0.6293, -0.395), (0.08315, -0.6444, -0.395), (0.09239, -0.6617, -0.395), (0.09808, -0.6805, -0.395), (0.75, 0.1, 0.005), (0.7695, 0.09808, 0.005), (0.7883, 0.09239, 0.005), (0.8056, 0.08315, 0.005), (0.8207, 0.07071, 0.005), (0.8331, 0.05556, 0.005), (0.8424, 0.03827, 0.005), (0.8481, 0.01951, 0.005), (0.85, 0.0, 0.005), (0.8481, -0.01951, 0.005), (0.8424, -0.03827, 0.005), (0.8331, -0.05556, 0.005), (0.8207, -0.07071, 0.005), (0.8056, -0.08315, 0.005), (0.7883, -0.09239, 0.005), (0.7695, -0.09808, 0.005), (0.75, -0.1, 0.005), (0.7305, -0.09808, 0.005), (0.7117, -0.09239, 0.005), (0.6944, -0.08315, 0.005), (0.6793, -0.07071, 0.005), (0.6669, -0.05556, 0.005), (0.6576, -0.03827, 0.005), (0.6519, -0.01951, 0.005), (0.65, 0.0, 0.005), (0.6519, 0.01951, 0.005), (0.6576, 0.03827, 0.005), (0.6669, 0.05556, 0.005), (0.6793, 0.07071, 0.005), (0.6944, 0.08315, 0.005), (0.7117, 0.09239, 0.005), (0.7305, 0.09808, 0.005), (0.55, 0.5636, -0.3), (0.8045, 0.6071, 1.0), (0.825, 1.0, -1.0), (0.825, -0.8167, -1.0), (0.3, 1.0, 0.85), (0.3, 0.5636, 0.85), (0.15, 1.0, 0.75), (0.15, 0.5636, 0.75), (0.35, 0.6071, 1.0), (0.3031, 0.5636, 0.9531), (0.3, 1.0, 0.95), (0.35, 0.95, 1.0), (0.8045, 0.95, 1.0), (0.75, -0.15, -1.0), (0.15, -0.15, -1.0), (0.95, 0.3595, 0.7333), (0.95, 0.15, 0.5077), (0.95, 0.15, 0.1), (0.95, -0.9278, -0.8333), (0.95, -0.8455, 0.1), (0.95, -1.0, -0.1429), (0.95, -1.0, -0.725), (0.6519, 0.01951, 0.1), (0.6669, 0.05556, 0.1), (0.65, 0.0, 0.1), (0.75, 0.1, 0.1), (0.7695, 0.09808, 0.1), (0.8481, -0.01951, 0.1), (0.6793, -0.07071, 0.1), (0.7117, 0.09239, 0.1), (0.8056, 0.08315, 0.1), (0.8331, -0.05556, 0.1), (0.6669, -0.05556, 0.1), (0.6793, 0.07071, 0.1), (0.6944, 0.08315, 0.1), (0.8207, 0.07071, 0.1), (0.7305, -0.09808, 0.1), (0.75, -0.1, 0.1), (0.7883, -0.09239, 0.1), (0.6944, -0.08315, 0.1), (0.8056, -0.08315, 0.1), (0.85, 0.0, 0.1), (0.8331, 0.05556, 0.1), (0.6576, 0.03827, 0.1), (0.6576, -0.03827, 0.1), (0.7117, -0.09239, 0.1), (0.7883, 0.09239, 0.1), (0.6519, -0.01951, 0.1), (0.7305, 0.09808, 0.1), (0.8424, -0.03827, 0.1), (0.8481, 0.01951, 0.1), (0.8207, -0.07071, 0.1), (0.7695, -0.09808, 0.1), (0.8424, 0.03827, 0.1), (0.01951, -0.6019, -0.3), (0.03827, -0.6076, -0.3), (0.05556, -0.6169, -0.3), (0.07071, -0.6293, -0.3), (0.08315, -0.6444, -0.3), (0.09239, -0.6617, -0.3), (0.09808, -0.6805, -0.3), (0.01951, -0.7981, -0.3), (0.03827, -0.7924, -0.3), (0.05556, -0.7831, -0.3), (0.08315, -0.7556, -0.3), (0.07071, -0.7707, -0.3), (0.09239, -0.7383, -0.3), (0.09808, -0.7195, -0.3), (0.1, -0.7, -0.3), (0.95, -0.35, 6.068e-05), (0.75, -0.35, 6.068e-05), (0.95, -0.25, -0.09994), (0.75, -0.25, -0.09994), (0.95, -0.75, 6.059e-05), (0.75, -0.75, 6.059e-05), (0.95, -0.85, -0.1499), (0.75, -0.85, -0.1499), (0.95, -0.25, -0.7999), (0.75, -0.25, -0.7999), (0.95, -0.85, -0.6999), (0.75, -0.85, -0.6999), (0.9, -0.7, -0.8999), (0.75, -0.7, -0.8999), (0.95, -0.2834, -0.8333), (0.75, -0.35, -0.8999), (0.9, -0.35, -0.8999), (0.95, -0.75, -0.8333), (0.8333, 1.0, -0.9889), (0.95, 0.9125, -0.8333), (0.8318, 1.0, 0.95), (0.95, 0.9125, 0.7333), (0.12, -1.0, -0.725), (0.6, 1.0, -1.0), (0.6, -0.15, -1.0), (0.3, 1.0, -0.64), (0.3, -0.15, -0.64), (0.36, 1.0, -0.58), (0.36, -0.15, -0.58), (0.54, 1.0, -0.94), (0.54, -0.15, -0.94), (0.48, 1.0, -0.58), (0.48, -0.15, -0.58), (0.27, -0.15, -1.0), (0.54, 1.0, -0.64), (0.54, -0.15, -0.64), (0.3, 1.0, -0.94), (0.3, -0.15, -0.94), (0.27, 1.0, -1.0), (0.15, -0.6, -0.46), (0.15, -0.66, -0.52), (0.15, -0.42, -0.46), (0.15, -0.36, -0.52), (0.15, -0.66, -0.76), (0.15, -0.36, -0.76), (0.15, -0.6, -0.82), (0.15, -0.42, -0.82), (-0.55, 0.1693, 0.08074), (-0.5701, 0.15, 0.1), (-0.55, 0.1693, 0.5001), (-0.57, 0.15, 0.5077), (-0.5693, -0.15, -0.3193), (-0.55, -0.1307, -0.3), (-0.7693, -0.1336, 0.1), (-0.75, -0.15, 0.08074), (-0.1307, -0.1307, -0.3), (-0.15, -0.15, -0.3193), (-0.55, -0.1307, 0.08074), (-0.5702, -0.1337, 0.1), (-0.5693, -0.15, 0.08074), (-0.7693, -0.8455, 0.1), (-0.75, -0.8349, 0.08074), (-0.7693, -1.0, -0.1429), (-0.75, -0.98, -0.1474), (-0.75, -0.7944, -1.0), (-0.7693, -0.8167, -1.0), (-0.75, -0.98, -0.7217), (-0.7693, -1.0, -0.725), (-0.55, 0.5634, 0.9529), (-0.55, 0.5634, 0.8885), (-0.1307, -0.962, -0.3), (-0.15, -0.97, -0.3193), (-0.112, -0.9807, -0.3), (-0.12, -1.0, -0.3193), (0.0, -1.0, -0.3193), (0.0, -0.9807, -0.3), (0.55, 0.1693, 0.08074), (0.5701, 0.15, 0.1), (0.55, 0.1693, 0.5001), (0.57, 0.15, 0.5077), (0.55, -0.1307, -0.3), (0.5693, -0.15, -0.3193), (0.75, -0.15, 0.08074), (0.7693, -0.1336, 0.1), (0.1387, -0.1307, -0.3), (0.15, -0.15, -0.3193), (0.55, -0.1307, 0.08074), (0.5693, -0.15, 0.08074), (0.5702, -0.1337, 0.1), (0.75, -0.8349, 0.08074), (0.7693, -0.8455, 0.1), (0.75, -0.98, -0.1474), (0.7693, -1.0, -0.1429), (0.7693, -0.8167, -1.0), (0.75, -0.7944, -1.0), (0.7693, -1.0, -0.725), (0.75, -0.98, -0.7217), (0.55, 0.5634, 0.8885), (0.55, 0.5634, 0.9529), (0.15, -0.97, -0.3193), (0.139, -0.9482, -0.3), (0.1067, -0.9807, -0.3), (0.12, -1.0, -0.3193), (-0.1316, -0.8167, -1.0), (-0.15, -0.7945, -1.0), (-0.15, -0.97, -0.7368), (-0.1316, -0.9884, -0.7424), (0.15, -0.7945, -1.0), (0.1316, -0.8167, -1.0), (0.1316, -0.9884, -0.7424), (0.15, -0.97, -0.7368)], [], [(63, 339, 334, 342, 337, 62, 144, 150, 155, 152, 148, 146, 157, 153), (383, 277, 276, 275, 111, 358, 384), (164, 327, 325, 162), (17, 18, 19, 20, 21, 22, 23, 24, 25, 26, 27, 28, 29, 30, 31, 32, 33, 34, 35, 36, 37, 38, 39, 40, 41, 42, 43, 44, 45, 46, 47, 48), (57, 58, 50, 64, 65, 333, 351), (166, 329, 327, 164), (228, 316, 320, 309, 311, 315, 318, 313, 307, 227, 365, 370, 364, 368), (52, 67, 137, 132, 136, 134, 139, 138, 51), (54, 53, 59, 57), (56, 55, 53, 54), (58, 60, 61, 50), (57, 59, 60, 58), (140, 61, 60, 59), (103, 268, 269, 270, 271, 272, 273, 274, 282, 281, 280, 278, 279, 277, 383, 367, 363, 214, 49, 335, 338, 353, 355, 358, 111, 112, 113, 114, 116, 115, 117, 118, 119, 110, 109, 108, 107, 106, 105, 104), (69, 70, 350, 345), (345, 343, 68, 69), (339, 63, 164, 162, 161, 159, 160, 354), (49, 214, 380, 381, 223, 219, 221, 56, 54, 57, 351, 352), (143, 144, 62, 347, 348, 52, 51), (49, 352, 332, 330, 340, 335), (73, 41, 40, 96), (81, 38, 37, 77), (93, 39, 38, 81), (90, 25, 24, 99), (92, 43, 42, 71), (71, 42, 41, 73), (82, 45, 44, 72), (86, 33, 32, 101), (102, 23, 22, 91), (85, 34, 33, 86), (97, 48, 47, 78), (83, 46, 45, 82), (87, 31, 30, 89), (78, 47, 46, 83), (77, 37, 36, 88), (84, 21, 20, 79), (99, 24, 23, 102), (95, 19, 18, 75), (88, 36, 35, 94), (89, 30, 29, 100), (80, 28, 27, 98), (74, 17, 48, 97), (72, 44, 43, 92), (76, 26, 25, 90), (96, 40, 39, 93), (101, 32, 31, 87), (75, 18, 17, 74), (98, 27, 26, 76), (79, 20, 19, 95), (94, 35, 34, 85), (91, 22, 21, 84), (100, 29, 28, 80), (111, 8, 7, 112), (105, 11, 10, 104), (104, 10, 9, 103), (107, 13, 12, 106), (113, 6, 5, 114), (110, 16, 15, 109), (108, 14, 13, 107), (109, 15, 14, 108), (116, 4, 3, 115), (117, 2, 1, 118), (112, 7, 6, 113), (119, 0, 16, 110), (106, 12, 11, 105), (118, 1, 0, 119), (115, 3, 2, 117), (114, 5, 4, 116), (132, 133, 135, 136), (120, 121, 125, 124), (136, 135, 129, 128, 134), (122, 123, 121, 120), (128, 129, 123, 122), (130, 131, 133, 132, 137), (126, 127, 131, 130), (124, 125, 127, 126), (62, 337, 123, 129, 135, 133, 131, 349, 347), (141, 139, 134, 128, 122, 120, 124, 126, 130, 137, 67, 70, 69, 68, 66, 65, 64), (138, 139, 141, 140), (50, 61, 140, 141, 64), (386, 391, 392, 305, 142, 389), (152, 151, 147, 148), (348, 350, 70, 67, 52), (144, 143, 149, 150), (146, 145, 156, 157), (157, 156, 158, 153), (150, 149, 154, 155), (155, 154, 151, 152), (148, 147, 145, 146), (385, 357, 356, 142, 305), (382, 393, 390, 228, 327, 329, 328, 326, 323), (161, 324, 322, 159), (182, 213, 212, 211, 210, 209, 208, 207, 206, 205, 204, 203, 202, 201, 200, 199, 198, 197, 196, 195, 194, 193, 192, 191, 190, 189, 188, 187, 186, 185, 184, 183), (223, 381, 362, 230, 229, 215, 222), (217, 216, 301, 302, 297, 299, 295, 300, 232), (219, 223, 224, 218), (221, 219, 218, 220), (222, 215, 226, 225), (223, 222, 225, 224), (303, 224, 225, 226), (259, 253, 242, 246, 371, 366, 373, 233, 231, 263, 245, 265, 254, 252, 266, 251, 250), (234, 375, 378, 235), (375, 234, 233, 373), (379, 374, 372, 365, 286, 284, 288, 290, 294), (306, 216, 217, 376, 377, 227, 307), (214, 363, 369, 359, 361, 380), (238, 261, 205, 206), (246, 242, 202, 203), (258, 246, 203, 204), (255, 264, 189, 190), (257, 236, 207, 208), (236, 238, 206, 207), (247, 237, 209, 210), (251, 266, 197, 198), (267, 256, 187, 188), (250, 251, 198, 199), (262, 243, 212, 213), (248, 247, 210, 211), (252, 254, 195, 196), (243, 248, 211, 212), (242, 253, 201, 202), (249, 244, 185, 186), (264, 267, 188, 189), (260, 240, 183, 184), (253, 259, 200, 201), (254, 265, 194, 195), (245, 263, 192, 193), (239, 262, 213, 182), (237, 257, 208, 209), (241, 255, 190, 191), (261, 258, 204, 205), (266, 252, 196, 197), (240, 239, 182, 183), (263, 241, 191, 192), (244, 260, 184, 185), (259, 250, 199, 200), (256, 249, 186, 187), (265, 245, 193, 194), (111, 275, 174, 8), (269, 268, 175, 176), (268, 103, 9, 175), (271, 270, 177, 178), (276, 277, 172, 173), (274, 273, 180, 181), (272, 271, 178, 179), (273, 272, 179, 180), (279, 278, 170, 171), (280, 281, 168, 169), (275, 276, 173, 174), (282, 274, 181, 167), (270, 269, 176, 177), (281, 282, 167, 168), (278, 280, 169, 170), (277, 279, 171, 172), (295, 299, 298, 296), (283, 287, 288, 284), (299, 297, 291, 292, 298), (285, 283, 284, 286), (291, 285, 286, 292), (293, 300, 295, 296, 294), (289, 293, 294, 290), (287, 289, 290, 288), (368, 382, 323, 322, 324, 325, 327, 228), (304, 229, 230, 231, 233, 234, 235, 232, 300, 293, 289, 287, 283, 285, 291, 297, 302), (301, 303, 304, 302), (216, 306, 312, 317, 314, 310, 308, 319, 321, 158, 156, 145, 147, 151, 154, 149, 143, 51, 138, 140, 59, 53, 55, 220, 218, 224, 303, 301), (165, 328, 329, 166), (159, 322, 323, 160), (382, 385, 305, 392, 393), (315, 311, 310, 314), (376, 217, 232, 235, 378), (307, 313, 312, 306), (309, 320, 319, 308), (320, 316, 321, 319), (313, 318, 317, 312), (318, 315, 314, 317), (311, 309, 308, 310), (163, 326, 328, 165), (56, 221, 220, 55), (354, 160, 163, 165, 166, 164, 63, 387, 388), (349, 131, 127, 125, 121, 123, 337, 344, 346), (162, 325, 324, 161), (354, 388, 389, 142, 356), (160, 323, 326, 163), (167, 181, 180, 179, 178, 177, 176, 175, 9, 10, 11, 12, 13, 14, 15, 16, 0, 1, 2, 3, 4, 5, 6, 7, 8, 174, 173, 172, 171, 170, 169, 168), (231, 360, 371, 246, 258, 261, 238, 236, 257, 237, 247, 248, 243, 262, 239, 240, 260, 244, 249, 256, 267, 264, 255, 241, 263), (227, 377, 379, 294, 296, 298, 292, 286, 365), (226, 215, 229, 304, 303), (87, 89, 100, 80, 98, 76, 90, 66, 68, 343, 336, 341, 81, 77, 88, 94, 85, 86, 101), (65, 66, 331, 333), (230, 362, 360, 231), (340, 341, 342), (369, 370, 371), (330, 332, 333, 331), (342, 334, 335, 340), (338, 335, 334, 339), (337, 342, 341, 336), (336, 343, 344, 337), (343, 345, 346, 344), (347, 349, 350, 348), (349, 346, 345, 350), (331, 341, 340, 330), (354, 356, 355, 353), (356, 357, 358, 355), (360, 362, 361, 359), (369, 363, 364, 370), (368, 364, 363, 367), (366, 371, 370, 365), (365, 372, 373, 366), (372, 374, 375, 373), (376, 378, 379, 377), (378, 375, 374, 379), (359, 369, 371, 360), (383, 384, 385, 382), (384, 358, 357, 385), (339, 354, 353, 338), (367, 383, 382, 368), (332, 352, 351, 333), (362, 381, 380, 361), (93, 81, 341, 331, 66, 90, 99, 102, 91, 84, 79, 95, 75, 74, 97, 78, 83, 82, 72, 92, 71, 73, 96), (386, 389, 388, 387), (390, 393, 392, 391), (158, 321, 316, 228, 390, 391, 386, 387, 63, 153)])
me_cube_001.polygons.foreach_set('use_smooth', [True] * 223)
_uv = me_cube_001.uv_layers.new(name='UVMap')
_uv.uv.foreach_set('vector', [0.8337, 0.1671, 0.8337, 0.06226, 0.8982, 0.06226, 0.8982, 0.0006714, 0.926, 0.0006714, 0.926, 0.1671, 0.9029, 0.1671, 0.8937, 0.1578, 0.8937, 0.1116, 0.8845, 0.1024, 0.866, 0.1024, 0.8568, 0.1116, 0.8568, 0.1578, 0.8521, 0.1671, 0.5213, 0.6243, 0.5084, 0.6497, 0.5058, 0.6482, 0.5029, 0.6474, 0.4999, 0.6471, 0.4999, 0.6192, 0.5163, 0.6192, 0.0006714, 0.9692, 0.0006714, 0.923, 0.03762, 0.923, 0.03762, 0.9692, 0.8266, 0.6153, 0.8236, 0.6147, 0.8208, 0.6135, 0.8183, 0.6119, 0.8162, 0.6097, 0.8145, 0.6072, 0.8134, 0.6044, 0.8128, 0.6015, 0.8128, 0.5984, 0.8134, 0.5955, 0.8145, 0.5927, 0.8162, 0.5902, 0.8183, 0.588, 0.8208, 0.5864, 0.8236, 0.5852, 0.8266, 0.5846, 0.8296, 0.5846, 0.8326, 0.5852, 0.8354, 0.5864, 0.8379, 0.588, 0.84, 0.5902, 0.8417, 0.5927, 0.8428, 0.5955, 0.8434, 0.5984, 0.8434, 0.6015, 0.8428, 0.6044, 0.8417, 0.6072, 0.84, 0.6097, 0.8379, 0.6119, 0.8354, 0.6135, 0.8326, 0.6147, 0.8296, 0.6153, 0.8337, 0.1749, 0.844, 0.1684, 0.909, 0.1944, 0.909, 0.2547, 0.8914, 0.2988, 0.8371, 0.277, 0.8689, 0.189, 0.9234, 0.216, 0.9234, 0.2621, 0.9103, 0.2621, 0.9103, 0.216, 0.9052, 0.5026, 0.8867, 0.5026, 0.8821, 0.4933, 0.8821, 0.4471, 0.8728, 0.4379, 0.8543, 0.4379, 0.8451, 0.4471, 0.8451, 0.4933, 0.8359, 0.5026, 0.8128, 0.5026, 0.8128, 0.3362, 0.8406, 0.3362, 0.8406, 0.3978, 0.9052, 0.3978, 0.9595, 0.2804, 0.9274, 0.2975, 0.9274, 0.2701, 0.9402, 0.2624, 0.9402, 0.2085, 0.9274, 0.1983, 0.9274, 0.01414, 0.9573, 0.0006714, 0.9595, 0.0006714, 0.359, 0.6722, 0.359, 0.7394, 0.3436, 0.7394, 0.3431, 0.6722, 0.9227, 0.9846, 0.9227, 0.9174, 0.9505, 0.9174, 0.9505, 0.9846, 0.7573, 0.5905, 0.7045, 0.5905, 0.7045, 0.5205, 0.7573, 0.5205, 0.4118, 0.7288, 0.4118, 0.796, 0.401, 0.7882, 0.4015, 0.7354, 0.401, 0.4938, 0.4119, 0.498, 0.4119, 0.568, 0.401, 0.5757, 0.4999, 0.6779, 0.5029, 0.6776, 0.5058, 0.6767, 0.5084, 0.6753, 0.5108, 0.6734, 0.5127, 0.671, 0.5141, 0.6684, 0.515, 0.6655, 0.5153, 0.6625, 0.515, 0.6595, 0.5141, 0.6566, 0.5127, 0.6539, 0.5108, 0.6516, 0.5084, 0.6497, 0.5213, 0.6243, 0.5212, 0.7501, 0.5845, 0.7501, 0.5845, 0.857, 0.4152, 0.857, 0.4152, 0.7501, 0.4797, 0.7501, 0.4797, 0.6221, 0.4826, 0.6192, 0.4999, 0.6192, 0.4999, 0.6471, 0.4969, 0.6474, 0.494, 0.6482, 0.4913, 0.6497, 0.489, 0.6516, 0.4871, 0.6539, 0.4856, 0.6566, 0.4848, 0.6595, 0.4845, 0.6625, 0.4848, 0.6655, 0.4856, 0.6684, 0.4871, 0.671, 0.489, 0.6734, 0.4913, 0.6753, 0.494, 0.6767, 0.4969, 0.6776, 0.9608, 0.2687, 0.9608, 0.1791, 0.9886, 0.1791, 0.9886, 0.2687, 0.5859, 0.9757, 0.5859, 0.9314, 0.6137, 0.9314, 0.6137, 0.9757, 0.3634, 0.9011, 0.2586, 0.9011, 0.2956, 0.8688, 0.3325, 0.8688, 0.3418, 0.8595, 0.3418, 0.8318, 0.3325, 0.8226, 0.3634, 0.7748, 0.7553, 0.8122, 0.5859, 0.8122, 0.5859, 0.6292, 0.5859, 0.6193, 0.6239, 0.6192, 0.6244, 0.6351, 0.6475, 0.6505, 0.6937, 0.6505, 0.7168, 0.6351, 0.7172, 0.6192, 0.7553, 0.6193, 0.7553, 0.6292, 0.365, 0.9519, 0.365, 0.7748, 0.3881, 0.7748, 0.3881, 0.6756, 0.3911, 0.6722, 0.3996, 0.6722, 0.3996, 0.9519, 0.7566, 0.8022, 0.7566, 0.6192, 0.8173, 0.679, 0.8173, 0.7436, 0.8635, 0.7436, 0.8635, 0.8022, 0.5626, 0.9011, 0.5495, 0.8906, 0.5504, 0.8891, 0.5654, 0.8969, 0.568, 0.8869, 0.5514, 0.8855, 0.5514, 0.8836, 0.568, 0.8818, 0.5674, 0.892, 0.5511, 0.8873, 0.5514, 0.8855, 0.568, 0.8869, 0.5213, 0.8689, 0.5344, 0.879, 0.5334, 0.8806, 0.5186, 0.8731, 0.5547, 0.908, 0.5467, 0.893, 0.5481, 0.892, 0.5591, 0.9051, 0.5591, 0.9051, 0.5481, 0.892, 0.5495, 0.8906, 0.5626, 0.9011, 0.5448, 0.9109, 0.5432, 0.8942, 0.545, 0.8938, 0.5499, 0.9099, 0.5584, 0.8639, 0.5477, 0.8773, 0.5461, 0.8763, 0.554, 0.861, 0.5171, 0.878, 0.5328, 0.8823, 0.5325, 0.8841, 0.5162, 0.8828, 0.5622, 0.8676, 0.549, 0.8786, 0.5477, 0.8773, 0.5584, 0.8639, 0.5301, 0.9078, 0.5378, 0.8932, 0.5396, 0.8939, 0.5347, 0.9098, 0.5397, 0.9108, 0.5414, 0.8942, 0.5432, 0.8942, 0.5448, 0.9109, 0.5491, 0.8589, 0.5443, 0.8757, 0.5425, 0.8753, 0.5438, 0.8584, 0.5347, 0.9098, 0.5396, 0.8939, 0.5414, 0.8942, 0.5397, 0.9108, 0.568, 0.8818, 0.5514, 0.8836, 0.5509, 0.8818, 0.567, 0.8767, 0.5162, 0.8878, 0.5326, 0.8859, 0.5331, 0.8877, 0.5173, 0.8928, 0.5186, 0.8731, 0.5334, 0.8806, 0.5328, 0.8823, 0.5171, 0.878, 0.5192, 0.8975, 0.5339, 0.8894, 0.535, 0.8908, 0.5221, 0.9017, 0.567, 0.8767, 0.5509, 0.8818, 0.5501, 0.8801, 0.565, 0.872, 0.5438, 0.8584, 0.5425, 0.8753, 0.5406, 0.8754, 0.5386, 0.8584, 0.5336, 0.8599, 0.5388, 0.8758, 0.5371, 0.8766, 0.5288, 0.8619, 0.526, 0.905, 0.5363, 0.8922, 0.5378, 0.8932, 0.5301, 0.9078, 0.5499, 0.9099, 0.545, 0.8938, 0.5467, 0.893, 0.5547, 0.908, 0.5246, 0.8649, 0.5356, 0.8777, 0.5344, 0.879, 0.5213, 0.8689, 0.5654, 0.8969, 0.5504, 0.8891, 0.5511, 0.8873, 0.5674, 0.892, 0.554, 0.861, 0.5461, 0.8763, 0.5443, 0.8757, 0.5491, 0.8589, 0.5221, 0.9017, 0.535, 0.8908, 0.5363, 0.8922, 0.526, 0.905, 0.5288, 0.8619, 0.5371, 0.8766, 0.5356, 0.8777, 0.5246, 0.8649, 0.5173, 0.8928, 0.5331, 0.8877, 0.5339, 0.8894, 0.5192, 0.8975, 0.565, 0.872, 0.5501, 0.8801, 0.549, 0.8786, 0.5622, 0.8676, 0.5162, 0.8828, 0.5325, 0.8841, 0.5326, 0.8859, 0.5162, 0.8878, 0.5386, 0.8584, 0.5406, 0.8754, 0.5388, 0.8758, 0.5336, 0.8599, 0.4847, 0.8762, 0.4772, 0.8605, 0.4823, 0.8589, 0.4865, 0.8756, 0.496, 0.8912, 0.5083, 0.9023, 0.5047, 0.9059, 0.4946, 0.8924, 0.4946, 0.8924, 0.5047, 0.9059, 0.5002, 0.9084, 0.4931, 0.8934, 0.4979, 0.8881, 0.5134, 0.8936, 0.5115, 0.8983, 0.4971, 0.8897, 0.4883, 0.8754, 0.4876, 0.8584, 0.4927, 0.8589, 0.4901, 0.8754, 0.498, 0.8826, 0.5143, 0.8785, 0.5148, 0.8835, 0.4983, 0.8845, 0.4983, 0.8863, 0.5148, 0.8886, 0.5134, 0.8936, 0.4979, 0.8881, 0.4983, 0.8845, 0.5148, 0.8835, 0.5148, 0.8886, 0.4983, 0.8863, 0.4919, 0.8759, 0.4978, 0.86, 0.5023, 0.8624, 0.4936, 0.8767, 0.4951, 0.8779, 0.5066, 0.8653, 0.5099, 0.8693, 0.4963, 0.8793, 0.4865, 0.8756, 0.4823, 0.8589, 0.4876, 0.8584, 0.4883, 0.8754, 0.4973, 0.8809, 0.5123, 0.8738, 0.5143, 0.8785, 0.498, 0.8826, 0.4971, 0.8897, 0.5115, 0.8983, 0.5083, 0.9023, 0.496, 0.8912, 0.4963, 0.8793, 0.5099, 0.8693, 0.5123, 0.8738, 0.4973, 0.8809, 0.4936, 0.8767, 0.5023, 0.8624, 0.5066, 0.8653, 0.4951, 0.8779, 0.4901, 0.8754, 0.4927, 0.8589, 0.4978, 0.86, 0.4919, 0.8759, 0.7071, 0.9765, 0.684, 0.9765, 0.684, 0.9227, 0.7071, 0.9227, 0.547, 0.9738, 0.5162, 0.9738, 0.5162, 0.9122, 0.547, 0.9122, 0.8665, 0.5923, 0.8665, 0.6154, 0.8448, 0.6154, 0.8448, 0.5846, 0.852, 0.5846, 0.2374, 0.95, 0.2374, 0.9808, 0.2157, 0.9808, 0.2157, 0.95, 0.6765, 0.9213, 0.6457, 0.9213, 0.6457, 0.8135, 0.6765, 0.8135, 0.9608, 0.2701, 0.9916, 0.2701, 0.9916, 0.3086, 0.9685, 0.3086, 0.9608, 0.2957, 0.71, 0.8135, 0.7408, 0.8135, 0.7408, 0.8982, 0.71, 0.8982, 0.8976, 0.3309, 0.8976, 0.3001, 0.9254, 0.3001, 0.9254, 0.3309, 0.7045, 0.1671, 0.7045, 0.0006714, 0.7199, 0.02849, 0.7199, 0.1363, 0.7353, 0.1517, 0.7892, 0.1517, 0.8123, 0.1209, 0.8323, 0.1242, 0.8037, 0.1671, 0.6564, 0.2951, 0.4152, 0.2951, 0.4152, 0.111, 0.4203, 0.1162, 0.5281, 0.1162, 0.5435, 0.1008, 0.5435, 0.03916, 0.5204, 0.02377, 0.4357, 0.02377, 0.4152, 0.03917, 0.4152, 0.01179, 0.4319, 0.0006715, 0.5215, 0.0006714, 0.5589, 0.02447, 0.5589, 0.1777, 0.6217, 0.1777, 0.6564, 0.21, 0.9651, 0.6159, 0.9426, 0.5919, 0.9425, 0.3507, 0.9651, 0.3173, 0.7032, 0.2481, 0.7032, 0.3009, 0.6944, 0.3086, 0.6564, 0.2951, 0.6564, 0.21, 0.2969, 0.9024, 0.3375, 0.9024, 0.3375, 0.9501, 0.3357, 0.9533, 0.2987, 0.9533, 0.2969, 0.9501, 0.9849, 0.3173, 0.9849, 0.4944, 0.9664, 0.4944, 0.9664, 0.3173, 0.06814, 0.9738, 0.06814, 0.923, 0.09597, 0.923, 0.09597, 0.943, 0.07672, 0.9738, 0.9993, 0.3173, 0.9993, 0.4944, 0.9863, 0.4944, 0.9863, 0.3173, 0.3431, 0.6708, 0.3431, 0.4938, 0.3893, 0.4938, 0.3893, 0.6708, 0.3893, 0.6708, 0.3893, 0.4938, 0.3996, 0.4938, 0.3996, 0.6708, 0.911, 0.7977, 0.911, 0.9747, 0.8649, 0.9747, 0.8649, 0.7977, 0.7552, 0.8135, 0.7552, 0.9906, 0.7422, 0.9906, 0.7422, 0.8135, 0.9937, 0.0006714, 0.9937, 0.1777, 0.9806, 0.1777, 0.9806, 0.0006714, 0.2956, 0.9649, 0.2771, 0.9649, 0.2586, 0.9649, 0.2586, 0.9024, 0.2956, 0.9024, 0.0006714, 0.7954, 0.06496, 0.7954, 0.1055, 0.8224, 0.1055, 0.9216, 0.06853, 0.8893, 0.07777, 0.88, 0.07777, 0.8523, 0.06853, 0.8431, 0.03158, 0.8431, 0.4429, 0.9269, 0.4429, 0.9731, 0.4152, 0.9731, 0.4152, 0.9269, 0.8535, 0.3007, 0.8562, 0.3018, 0.8588, 0.3035, 0.8609, 0.3057, 0.8626, 0.3082, 0.8637, 0.311, 0.8643, 0.3139, 0.8643, 0.3169, 0.8637, 0.3199, 0.8626, 0.3227, 0.8609, 0.3252, 0.8588, 0.3273, 0.8562, 0.329, 0.8535, 0.3302, 0.8505, 0.3307, 0.8475, 0.3307, 0.8445, 0.3302, 0.8417, 0.329, 0.8392, 0.3273, 0.8371, 0.3252, 0.8354, 0.3227, 0.8342, 0.3199, 0.8337, 0.3169, 0.8337, 0.3139, 0.8342, 0.311, 0.8354, 0.3082, 0.8371, 0.3057, 0.8392, 0.3035, 0.8417, 0.3018, 0.8445, 0.3007, 0.8475, 0.3001, 0.8505, 0.3001, 0.1068, 0.9192, 0.1421, 0.9051, 0.1102, 0.8171, 0.1646, 0.7954, 0.1822, 0.8394, 0.1822, 0.8997, 0.1172, 0.9257, 0.9548, 0.6364, 0.9548, 0.9161, 0.9527, 0.9161, 0.9227, 0.9026, 0.9227, 0.7185, 0.9355, 0.7082, 0.9355, 0.6543, 0.9227, 0.6466, 0.9227, 0.6192, 0.5107, 0.9794, 0.4949, 0.9794, 0.4953, 0.9122, 0.5107, 0.9122, 0.5761, 0.9794, 0.5483, 0.9794, 0.5483, 0.9122, 0.5761, 0.9122, 0.8114, 0.5205, 0.8114, 0.5905, 0.7586, 0.5905, 0.7586, 0.5205, 0.4118, 0.7274, 0.4015, 0.7208, 0.401, 0.668, 0.4118, 0.6602, 0.401, 0.6589, 0.401, 0.577, 0.4119, 0.5847, 0.4119, 0.6547, 0.7784, 0.9195, 0.7758, 0.921, 0.7734, 0.9229, 0.7715, 0.9252, 0.7566, 0.9132, 0.7873, 0.9132, 0.7873, 0.8036, 0.8151, 0.8036, 0.8151, 0.9569, 0.7985, 0.9279, 0.7971, 0.9252, 0.7952, 0.9229, 0.7929, 0.921, 0.7902, 0.9195, 0.7873, 0.9187, 0.7843, 0.9184, 0.7813, 0.9187, 0.71, 0.8996, 0.7379, 0.8996, 0.7379, 0.9892, 0.71, 0.9892, 0.1359, 0.927, 0.1637, 0.927, 0.1637, 0.9714, 0.1359, 0.9714, 0.8323, 0.2113, 0.8323, 0.2997, 0.81, 0.3348, 0.7045, 0.3348, 0.7199, 0.307, 0.7353, 0.3224, 0.7969, 0.3224, 0.8123, 0.2993, 0.8123, 0.2146, 0.9411, 0.6159, 0.9065, 0.6159, 0.9065, 0.3362, 0.9151, 0.3362, 0.918, 0.3396, 0.918, 0.4388, 0.9411, 0.4388, 0.8114, 0.5192, 0.7045, 0.5192, 0.7045, 0.4605, 0.7507, 0.4605, 0.7507, 0.396, 0.8114, 0.3362, 0.6323, 0.8874, 0.6352, 0.8917, 0.6201, 0.8995, 0.6191, 0.8979, 0.6378, 0.9017, 0.6378, 0.9069, 0.621, 0.905, 0.6211, 0.9031, 0.6372, 0.8965, 0.6378, 0.9017, 0.6211, 0.9031, 0.6207, 0.9012, 0.591, 0.9196, 0.5883, 0.9154, 0.6031, 0.908, 0.604, 0.9096, 0.6245, 0.8805, 0.6289, 0.8834, 0.6178, 0.8966, 0.6163, 0.8955, 0.6289, 0.8834, 0.6323, 0.8874, 0.6191, 0.8979, 0.6178, 0.8966, 0.6145, 0.8776, 0.6196, 0.8786, 0.6147, 0.8948, 0.6129, 0.8944, 0.628, 0.925, 0.6234, 0.9275, 0.6157, 0.9123, 0.6173, 0.9112, 0.5868, 0.9105, 0.5859, 0.9057, 0.6022, 0.9045, 0.6024, 0.9063, 0.6318, 0.9212, 0.628, 0.925, 0.6173, 0.9112, 0.6187, 0.91, 0.5998, 0.8808, 0.6044, 0.8788, 0.6092, 0.8947, 0.6075, 0.8954, 0.6094, 0.8777, 0.6145, 0.8776, 0.6129, 0.8944, 0.611, 0.8943, 0.6185, 0.9295, 0.6133, 0.93, 0.6122, 0.9132, 0.614, 0.9129, 0.6044, 0.8788, 0.6094, 0.8777, 0.611, 0.8943, 0.6092, 0.8947, 0.6378, 0.9069, 0.6368, 0.912, 0.6206, 0.9068, 0.621, 0.905, 0.5859, 0.9007, 0.587, 0.8958, 0.6027, 0.9008, 0.6023, 0.9026, 0.5883, 0.9154, 0.5868, 0.9105, 0.6024, 0.9063, 0.6031, 0.908, 0.5889, 0.8911, 0.5918, 0.8869, 0.6047, 0.8977, 0.6035, 0.8992, 0.6368, 0.912, 0.6348, 0.9168, 0.6198, 0.9085, 0.6206, 0.9068, 0.6133, 0.93, 0.6081, 0.93, 0.6103, 0.9132, 0.6122, 0.9132, 0.6032, 0.9285, 0.5985, 0.9265, 0.6068, 0.912, 0.6085, 0.9128, 0.5956, 0.8836, 0.5998, 0.8808, 0.6075, 0.8954, 0.606, 0.8964, 0.6196, 0.8786, 0.6245, 0.8805, 0.6163, 0.8955, 0.6147, 0.8948, 0.5942, 0.9236, 0.591, 0.9196, 0.604, 0.9096, 0.6053, 0.9109, 0.6352, 0.8917, 0.6372, 0.8965, 0.6207, 0.9012, 0.6201, 0.8995, 0.6234, 0.9275, 0.6185, 0.9295, 0.614, 0.9129, 0.6157, 0.9123, 0.5918, 0.8869, 0.5956, 0.8836, 0.606, 0.8964, 0.6047, 0.8977, 0.5985, 0.9265, 0.5942, 0.9236, 0.6053, 0.9109, 0.6068, 0.912, 0.587, 0.8958, 0.5889, 0.8911, 0.6035, 0.8992, 0.6027, 0.9008, 0.6348, 0.9168, 0.6318, 0.9212, 0.6187, 0.91, 0.6198, 0.9085, 0.5859, 0.9057, 0.5859, 0.9007, 0.6023, 0.9026, 0.6022, 0.9045, 0.6081, 0.93, 0.6032, 0.9285, 0.6085, 0.9128, 0.6103, 0.9132, 0.4847, 0.8762, 0.4832, 0.8772, 0.4727, 0.8634, 0.4772, 0.8605, 0.4895, 0.8943, 0.4913, 0.894, 0.4954, 0.9103, 0.4904, 0.9108, 0.4913, 0.894, 0.4931, 0.8934, 0.5002, 0.9084, 0.4954, 0.9103, 0.4858, 0.8938, 0.4876, 0.8942, 0.4852, 0.9108, 0.4803, 0.9094, 0.4818, 0.8784, 0.4808, 0.8799, 0.4661, 0.8715, 0.469, 0.8672, 0.4814, 0.8905, 0.4826, 0.8919, 0.4717, 0.9042, 0.4681, 0.9006, 0.4842, 0.8929, 0.4858, 0.8938, 0.4803, 0.9094, 0.4756, 0.9074, 0.4826, 0.8919, 0.4842, 0.8929, 0.4756, 0.9074, 0.4717, 0.9042, 0.48, 0.8816, 0.4796, 0.8834, 0.4627, 0.8813, 0.4637, 0.8762, 0.4795, 0.8853, 0.4798, 0.8871, 0.4637, 0.8915, 0.4627, 0.8865, 0.4832, 0.8772, 0.4818, 0.8784, 0.469, 0.8672, 0.4727, 0.8634, 0.4804, 0.8889, 0.4814, 0.8905, 0.4681, 0.9006, 0.4657, 0.8962, 0.4876, 0.8942, 0.4895, 0.8943, 0.4904, 0.9108, 0.4852, 0.9108, 0.4798, 0.8871, 0.4804, 0.8889, 0.4657, 0.8962, 0.4637, 0.8915, 0.4796, 0.8834, 0.4795, 0.8853, 0.4627, 0.8865, 0.4627, 0.8813, 0.4808, 0.8799, 0.48, 0.8816, 0.4637, 0.8762, 0.4661, 0.8715, 0.3388, 0.9563, 0.3388, 0.9024, 0.3619, 0.9024, 0.3619, 0.9563, 0.4627, 0.9738, 0.4627, 0.9122, 0.4935, 0.9122, 0.4935, 0.9738, 0.9561, 0.9268, 0.9706, 0.9191, 0.9779, 0.9191, 0.9779, 0.9499, 0.9561, 0.9499, 0.9561, 0.9513, 0.9779, 0.9513, 0.9779, 0.9821, 0.9561, 0.9821, 0.7087, 0.8135, 0.7087, 0.9213, 0.6779, 0.9213, 0.6779, 0.8135, 0.1835, 0.9885, 0.1835, 0.9628, 0.1912, 0.95, 0.2143, 0.95, 0.2143, 0.9885, 0.9034, 0.5205, 0.9034, 0.6052, 0.8726, 0.6052, 0.8726, 0.5205, 0.6151, 0.9314, 0.6428, 0.9314, 0.6428, 0.9622, 0.6151, 0.9622, 0.0006715, 0.9216, 0.0006714, 0.7954, 0.03158, 0.8431, 0.02234, 0.8523, 0.02234, 0.88, 0.03158, 0.8893, 0.06853, 0.8893, 0.1055, 0.9216, 0.4619, 0.6044, 0.4619, 0.5193, 0.4967, 0.487, 0.5595, 0.487, 0.5595, 0.3338, 0.5969, 0.31, 0.6865, 0.31, 0.7032, 0.3211, 0.7032, 0.3485, 0.6826, 0.3331, 0.5979, 0.3331, 0.5749, 0.3485, 0.5749, 0.41, 0.5902, 0.4254, 0.698, 0.4254, 0.7032, 0.4203, 0.7032, 0.6044, 0.9788, 0.6192, 0.9788, 0.9178, 0.9561, 0.8844, 0.9563, 0.6432, 0.001955, 0.4938, 0.0366, 0.4938, 0.04584, 0.503, 0.04584, 0.5492, 0.05507, 0.5584, 0.07355, 0.5584, 0.08279, 0.5492, 0.08279, 0.503, 0.08741, 0.4938, 0.1706, 0.4938, 0.1752, 0.503, 0.1752, 0.5492, 0.1844, 0.5584, 0.2029, 0.5584, 0.2121, 0.5492, 0.2121, 0.503, 0.2214, 0.4938, 0.256, 0.4938, 0.2573, 0.4955, 0.2571, 0.794, 0.1752, 0.794, 0.1752, 0.7786, 0.1521, 0.7632, 0.1059, 0.7632, 0.08279, 0.7786, 0.08279, 0.794, 0.0009047, 0.794, 0.0006714, 0.4955, 0.1068, 0.9732, 0.1068, 0.927, 0.1345, 0.927, 0.1345, 0.9732, 0.5824, 0.8584, 0.5824, 0.9046, 0.5694, 0.9046, 0.5694, 0.8584, 0.4075, 0.8624, 0.401, 0.8624, 0.401, 0.8, 0.4035, 0.7973, 0.4075, 0.7982, 0.9793, 0.1777, 0.9608, 0.1777, 0.9608, 0.0006714, 0.9793, 0.0006714, 0.0668, 0.9738, 0.05821, 0.9738, 0.03897, 0.943, 0.03897, 0.923, 0.0668, 0.923, 0.2434, 0.7954, 0.2564, 0.7954, 0.2564, 0.9724, 0.2434, 0.9724, 0.8649, 0.6192, 0.911, 0.6192, 0.911, 0.7963, 0.8649, 0.7963, 0.911, 0.6192, 0.9214, 0.6192, 0.9214, 0.7963, 0.911, 0.7963, 0.8164, 0.8036, 0.8626, 0.8036, 0.8626, 0.9807, 0.8164, 0.9807, 0.9801, 0.7977, 0.9932, 0.7977, 0.9932, 0.9747, 0.9801, 0.9747, 0.9801, 0.6192, 0.9932, 0.6192, 0.9932, 0.7963, 0.9801, 0.7963, 0.4573, 0.9269, 0.4573, 0.9731, 0.4442, 0.9731, 0.4442, 0.9269, 0.4614, 0.9256, 0.4152, 0.9256, 0.4152, 0.8584, 0.4614, 0.8584, 0.3634, 0.7748, 0.3325, 0.8226, 0.2956, 0.8226, 0.2863, 0.8318, 0.2863, 0.8595, 0.2956, 0.8688, 0.2586, 0.9011, 0.2586, 0.8018, 0.2992, 0.7748, 0.8323, 0.1242, 0.8123, 0.1209, 0.8123, 0.03619, 0.7969, 0.01309, 0.7353, 0.01309, 0.7199, 0.02849, 0.7045, 0.0006714, 0.81, 0.0006714, 0.8323, 0.03579, 0.9234, 0.1684, 0.9234, 0.2146, 0.9103, 0.2146, 0.9103, 0.1684, 0.9124, 0.8628, 0.9124, 0.7985, 0.9164, 0.7977, 0.9189, 0.8003, 0.9189, 0.8628, 0.6827, 0.9227, 0.6827, 0.9688, 0.6457, 0.9688, 0.6457, 0.9227, 0.8907, 0.3273, 0.8882, 0.329, 0.8854, 0.3302, 0.8825, 0.3307, 0.8795, 0.3307, 0.8765, 0.3302, 0.8737, 0.329, 0.8712, 0.3273, 0.8691, 0.3252, 0.8674, 0.3227, 0.8662, 0.3199, 0.8656, 0.3169, 0.8656, 0.3139, 0.8662, 0.311, 0.8674, 0.3082, 0.8691, 0.3057, 0.8712, 0.3035, 0.8737, 0.3018, 0.8765, 0.3007, 0.8795, 0.3001, 0.8825, 0.3001, 0.8854, 0.3007, 0.8882, 0.3018, 0.8907, 0.3035, 0.8929, 0.3057, 0.8946, 0.3082, 0.8957, 0.311, 0.8963, 0.3139, 0.8963, 0.3169, 0.8957, 0.3199, 0.8946, 0.3227, 0.8929, 0.3252, 0.8151, 0.9569, 0.7566, 0.9569, 0.7566, 0.9132, 0.7715, 0.9252, 0.7701, 0.9279, 0.7692, 0.9308, 0.7689, 0.9338, 0.7692, 0.9368, 0.7701, 0.9397, 0.7715, 0.9423, 0.7734, 0.9447, 0.7758, 0.9466, 0.7784, 0.948, 0.7813, 0.9489, 0.7843, 0.9492, 0.7873, 0.9489, 0.7902, 0.948, 0.7929, 0.9466, 0.7952, 0.9447, 0.7971, 0.9423, 0.7985, 0.9397, 0.7994, 0.9368, 0.7997, 0.9338, 0.7994, 0.9308, 0.7985, 0.9279, 0.7045, 0.1684, 0.8037, 0.1684, 0.8323, 0.2113, 0.8123, 0.2146, 0.7892, 0.1838, 0.7353, 0.1838, 0.7199, 0.1992, 0.7199, 0.307, 0.7045, 0.3348, 0.4152, 0.6102, 0.4152, 0.5574, 0.4619, 0.5193, 0.4619, 0.6044, 0.4239, 0.6179, 0.2171, 0.8327, 0.2198, 0.8313, 0.2221, 0.8293, 0.224, 0.827, 0.2254, 0.8243, 0.2263, 0.8215, 0.2266, 0.8185, 0.242, 0.7954, 0.242, 0.9486, 0.2142, 0.9486, 0.2142, 0.839, 0.1835, 0.839, 0.1984, 0.827, 0.2003, 0.8293, 0.2027, 0.8313, 0.2053, 0.8327, 0.2082, 0.8336, 0.2112, 0.8339, 0.2142, 0.8336, 0.6444, 0.8135, 0.6444, 0.8763, 0.5859, 0.8763, 0.5859, 0.8135, 0.8713, 0.5833, 0.8128, 0.5833, 0.8128, 0.5205, 0.8713, 0.5205, 0.2301, 0.4099, 0.2324, 0.4136, 0.2285, 0.4138, 0.2297, 0.08814, 0.2282, 0.0842, 0.2321, 0.08457, 0.2669, 0.382, 0.3216, 0.4165, 0.3203, 0.4207, 0.2672, 0.3872, 0.2285, 0.4138, 0.1719, 0.3896, 0.1762, 0.3869, 0.2301, 0.4099, 0.1804, 0.3225, 0.1762, 0.3869, 0.1719, 0.3896, 0.176, 0.3251, 0.2307, 0.4415, 0.2285, 0.4138, 0.2324, 0.4136, 0.2348, 0.4442, 0.2348, 0.4442, 0.1364, 0.4924, 0.136, 0.4879, 0.2307, 0.4415, 0.1364, 0.4924, 0.09383, 0.48, 0.09603, 0.4763, 0.136, 0.4879, 0.005448, 0.3734, 0.02808, 0.4197, 0.02495, 0.4226, 0.002589, 0.3769, 0.02808, 0.4197, 0.09603, 0.4763, 0.09383, 0.48, 0.02495, 0.4226, 0.2672, 0.3872, 0.2324, 0.4136, 0.2301, 0.4099, 0.2669, 0.382, 0.05993, 0.2755, 0.05626, 0.2701, 0.06042, 0.2688, 0.06271, 0.2721, 0.05626, 0.2701, 0.05577, 0.2516, 0.05996, 0.2515, 0.06042, 0.2688, 0.2654, 0.1128, 0.3203, 0.08229, 0.3213, 0.08659, 0.2649, 0.118, 0.2297, 0.08814, 0.1746, 0.1082, 0.1704, 0.1053, 0.2282, 0.0842, 0.171, 0.1699, 0.1704, 0.1053, 0.1746, 0.1082, 0.1752, 0.1716, 0.2362, 0.05419, 0.2321, 0.08457, 0.2282, 0.0842, 0.2319, 0.05662, 0.2319, 0.05662, 0.1399, 0.005126, 0.1405, 0.0006714, 0.2362, 0.05419, 0.1399, 0.005126, 0.09937, 0.01463, 0.09738, 0.01079, 0.1405, 0.0006714, 0.0006714, 0.1088, 0.02548, 0.06433, 0.02845, 0.06745, 0.003336, 0.1124, 0.02548, 0.06433, 0.09738, 0.01079, 0.09937, 0.01463, 0.02845, 0.06745, 0.2649, 0.118, 0.2297, 0.08814, 0.2321, 0.08457, 0.2654, 0.1128, 0.06332, 0.2291, 0.05951, 0.2351, 0.05527, 0.2332, 0.05878, 0.2276, 0.05951, 0.2351, 0.05996, 0.2515, 0.05577, 0.2516, 0.05527, 0.2332, 0.176, 0.3251, 0.05993, 0.2755, 0.06271, 0.2721, 0.1804, 0.3225, 0.1752, 0.1716, 0.06332, 0.2291, 0.05878, 0.2276, 0.171, 0.1699, 0.3216, 0.4165, 0.4068, 0.4164, 0.4138, 0.4234, 0.3203, 0.4207, 0.3203, 0.08229, 0.4138, 0.08469, 0.4064, 0.09125, 0.3213, 0.08659, 0.197, 0.8243, 0.1984, 0.827, 0.1835, 0.839, 0.1835, 0.7954, 0.242, 0.7954, 0.2266, 0.8185, 0.2263, 0.8155, 0.2254, 0.8126, 0.224, 0.8099, 0.2221, 0.8076, 0.2198, 0.8057, 0.2171, 0.8042, 0.2142, 0.8034, 0.2112, 0.8031, 0.2082, 0.8034, 0.2053, 0.8042, 0.2027, 0.8057, 0.2003, 0.8076, 0.1984, 0.8099, 0.197, 0.8126, 0.1961, 0.8155, 0.1958, 0.8185, 0.1961, 0.8215, 0.4089, 0.845, 0.4089, 0.7973, 0.4129, 0.7982, 0.4129, 0.8469, 0.4129, 0.8482, 0.4129, 0.8969, 0.4089, 0.8978, 0.4089, 0.8501, 0.3418, 0.7735, 0.2586, 0.7735, 0.2586, 0.5964, 0.2771, 0.5964, 0.2771, 0.4972, 0.2799, 0.4938, 0.3205, 0.4938, 0.3233, 0.4972, 0.3233, 0.5964, 0.3418, 0.5964])
me_cube_001.materials.append(mat_rubber_tyre)
me_cube_001.update()

# ---- objects
ob_cube_005 = bpy.data.objects.new('Cube.005', me_cube)
ob_sitz = bpy.data.objects.new('Sitz', me_cube_008)
ob_cube = bpy.data.objects.new('Cube', me_cube_011)
ob_cube_001 = bpy.data.objects.new('Cube.001', me_cube_012)
ob_cube_002 = bpy.data.objects.new('Cube.002', me_cube_013)
ob_cube_003 = bpy.data.objects.new('Cube.003', me_cube_014)
ob_cube_004 = bpy.data.objects.new('Cube.004', me_cube_016)
ob_sitz_001 = bpy.data.objects.new('Sitz.001', me_cube_001)

# ---- transforms, parenting, visibility, modifiers, constraints
ob_cube_005.location = (1.644, 2.0, 3.0)
ob_cube_005.scale = (1.02, 1.1, 1.4)
ob_cube_005.hide_render = True
ob_cube_005.visible_camera = False
ob_cube_005.visible_diffuse = False
ob_cube_005.visible_glossy = False
ob_cube_005.visible_transmission = False
ob_cube_005.visible_volume_scatter = False
ob_cube_005.display_type = 'BOUNDS'
ob_sitz.location = (2.0, -4.47e-08, 4.0)
_vg = ob_sitz.vertex_groups.new(name='offset')
_vg = ob_sitz.vertex_groups.new(name='offset.001')
_vg = ob_sitz.vertex_groups.new(name='offset.002')
_m = ob_sitz.modifiers.new('Auto Smooth', 'NODES')
_m.node_group = ng_auto_smooth
_gi = [s.identifier for s in ng_auto_smooth.interface.items_tree if s.item_type == 'SOCKET' and s.in_out == 'INPUT']
_m[_gi[1]] = 0.5236  # Angle
ob_cube.location = (0.0, 0.0, 0.0)
ob_cube.scale = (2.0, 3.0, 2.0)
_m = ob_cube.modifiers.new('BTool_Cube.001', 'BOOLEAN')
_m.object = ob_cube_001
_m = ob_cube.modifiers.new('BTool_Cube.005', 'BOOLEAN')
_m = ob_cube.modifiers.new('Hops_Mirror', 'MIRROR')
_m.use_bisect_axis = (True, False, False)
_m.use_clip = True
ob_cube_001.location = (2.0, 0.0, 4.0)
ob_cube_001.scale = (2.34, 3.744, 1.8)
ob_cube_001.hide_render = True
ob_cube_001.visible_camera = False
ob_cube_001.visible_diffuse = False
ob_cube_001.visible_glossy = False
ob_cube_001.visible_transmission = False
ob_cube_001.visible_volume_scatter = False
ob_cube_001.display_type = 'BOUNDS'
_m = ob_cube_001.modifiers.new('BTool_Cube.003', 'BOOLEAN')
_m.object = ob_cube_003
_m = ob_cube_001.modifiers.new('BTool_Cube.002', 'BOOLEAN')
_m.object = ob_cube_002
_m = ob_cube_001.modifiers.new('BTool_Cube.004', 'BOOLEAN')
_m = ob_cube_001.modifiers.new('BTool_Cube.005', 'BOOLEAN')
_m.object = ob_cube_004
ob_cube_002.location = (2.0, -3.0, 3.1)
ob_cube_002.scale = (3.3, 1.0, 1.32)
ob_cube_002.hide_render = True
ob_cube_002.visible_camera = False
ob_cube_002.visible_diffuse = False
ob_cube_002.visible_glossy = False
ob_cube_002.visible_transmission = False
ob_cube_002.visible_volume_scatter = False
ob_cube_002.display_type = 'BOUNDS'
ob_cube_003.location = (4.0, 0.0, 2.7)
ob_cube_003.rotation_euler = (0.0, -0.0, -1.571)
ob_cube_003.scale = (3.63, 1.0, -0.6178)
ob_cube_003.hide_render = True
ob_cube_003.visible_camera = False
ob_cube_003.visible_diffuse = False
ob_cube_003.visible_glossy = False
ob_cube_003.visible_transmission = False
ob_cube_003.visible_volume_scatter = False
ob_cube_003.display_type = 'BOUNDS'
ob_cube_004.location = (3.5, 0.2, 3.3)
ob_cube_004.hide_render = True
ob_cube_004.visible_camera = False
ob_cube_004.visible_diffuse = False
ob_cube_004.visible_glossy = False
ob_cube_004.visible_transmission = False
ob_cube_004.visible_volume_scatter = False
ob_cube_004.display_type = 'BOUNDS'
_m = ob_cube_004.modifiers.new('Boolean', 'BOOLEAN')
_m.solver = 'FAST'
_m = ob_cube_004.modifiers.new('BTool_Cube.005', 'BOOLEAN')
_m.object = ob_cube_005
_m = ob_cube_004.modifiers.new('Auto Smooth', 'NODES')
_m.node_group = ng_auto_smooth
_gi = [s.identifier for s in ng_auto_smooth.interface.items_tree if s.item_type == 'SOCKET' and s.in_out == 'INPUT']
_m[_gi[1]] = 0.5236  # Angle
ob_sitz_001.location = (-2.0, -4.47e-08, 4.0)
_vg = ob_sitz_001.vertex_groups.new(name='offset')
_vg = ob_sitz_001.vertex_groups.new(name='offset.001')
_vg = ob_sitz_001.vertex_groups.new(name='offset.002')
_m = ob_sitz_001.modifiers.new('Auto Smooth', 'NODES')
_m.node_group = ng_auto_smooth
_gi = [s.identifier for s in ng_auto_smooth.interface.items_tree if s.item_type == 'SOCKET' and s.in_out == 'INPUT']
_m[_gi[1]] = 0.5236  # Angle

# ---- collection membership
scene.collection.objects.link(ob_cube_005)
col_collection.objects.link(ob_sitz)
col_collection.objects.link(ob_cube)
col_collection.objects.link(ob_cube_001)
col_collection.objects.link(ob_cube_002)
col_collection.objects.link(ob_cube_003)
col_collection.objects.link(ob_cube_004)
col_collection.objects.link(ob_sitz_001)

# ---- scene / render settings (as saved in the file)
scene.frame_start = 1; scene.frame_end = 250; scene.frame_set(1)
scene.render.engine = 'BLENDER_EEVEE_NEXT'
scene.cycles.sampling_pattern = 'TABULATED_SOBOL'
scene.view_settings.view_transform = 'Filmic'
bpy.context.view_layer.update()

# ---- added for rendering (the .blend has no active camera and no usable light): camera, sun
cam_auto = bpy.data.cameras.new('AutoCamera')
cam_auto.lens = 50.0
cam_auto.sensor_width = 36.0
cam_auto.clip_end = 1000.0
ob_auto_camera = bpy.data.objects.new('AutoCamera', cam_auto)
scene.collection.objects.link(ob_auto_camera)
ob_auto_camera.location = (9.65963, -11.5916, 11.2277)
ob_auto_camera.rotation_euler = (1.09748, -7.21219e-08, 0.694738)
scene.camera = ob_auto_camera
light_auto_sun = bpy.data.lights.new('AutoSun', 'SUN')
light_auto_sun.energy = 3.0
light_auto_sun.angle = 0.0523599
ob_auto_sun = bpy.data.objects.new('AutoSun', light_auto_sun)
scene.collection.objects.link(ob_auto_sun)
ob_auto_sun.rotation_euler = (0.872665, 0.174533, 0.523599)
bpy.context.view_layer.update()
